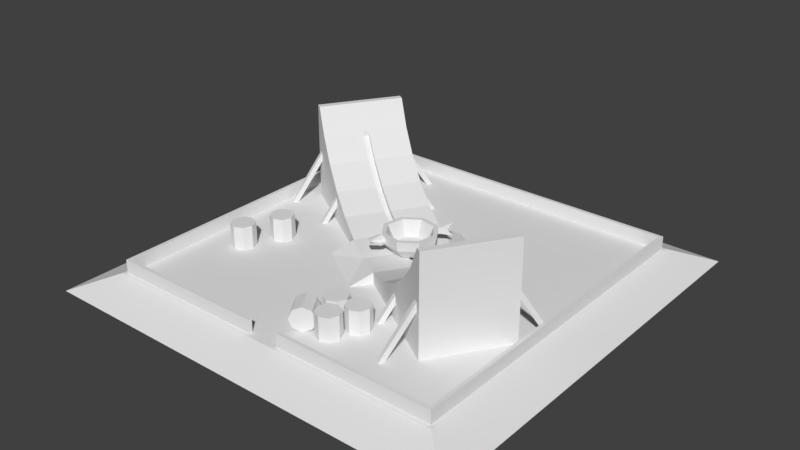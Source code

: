 # Source: Fish_KD.blend  (saved by Blender 2.79.0; exported with 4.5.12 LTS)
import bpy
from mathutils import Matrix  # noqa: F401  (used for matrix-valued properties, if any)

bpy.ops.wm.read_factory_settings(use_empty=True)
scene = bpy.context.scene
scene.name = 'Scene'

# ---- collections
col_collection_1 = bpy.data.collections.new('Collection 1'); scene.collection.children.link(col_collection_1)

# ---- world
world_world = bpy.data.worlds.new('World'); scene.world = world_world
world_world.color = (0.05088, 0.05088, 0.05088)
world_world.use_sun_shadow = False
world_world.sun_shadow_jitter_overblur = 0.0
world_world.cycles.sampling_method = 'MANUAL'

# ---- meshes
me_cube = bpy.data.meshes.new('Cube')
me_cube.from_pydata([(3.035, 3.035, -0.06253), (3.035, -3.035, -0.06253), (-3.035, -3.035, -0.06253), (-3.035, 3.035, -0.06253), (2.416, 2.416, 0.1621), (2.416, -2.416, 0.1621), (-2.416, -2.416, 0.1621), (-2.416, 2.416, 0.1621), (2.514, 2.514, 0.1621), (2.514, -2.514, 0.1621), (-2.514, 2.514, 0.1621), (-2.514, -2.514, 0.1621), (2.465, 2.465, 0.1621), (2.465, -2.465, 0.1621), (-2.465, 2.465, 0.1621), (-2.465, -2.465, 0.1621), (2.465, 2.465, 0.3516), (2.465, -2.465, 0.3516), (-2.465, 2.465, 0.3516), (-2.465, -2.465, 0.3516), (2.416, 2.416, 0.3516), (2.416, -2.416, 0.3516), (-2.416, 2.416, 0.3516), (-2.416, -2.416, 0.3516), (0.2753, 3.035, -0.06253), (-0.2753, 3.035, -0.06253), (0.2753, -3.035, -0.06253), (-0.2753, -3.035, -0.06253), (0.228, 2.514, 0.1621), (-0.2281, 2.514, 0.1621), (0.228, -2.514, 0.1621), (-0.2281, -2.514, 0.1621), (0.2236, 2.465, 0.1621), (-0.2236, 2.465, 0.1621), (0.2236, -2.465, 0.1621), (-0.2236, -2.465, 0.1621), (0.2192, 2.416, 0.1621), (-0.2192, 2.416, 0.1621), (0.2192, -2.416, 0.1621), (-0.2192, -2.416, 0.1621), (0.2236, 2.465, 0.3516), (-0.2236, 2.465, 0.3516), (0.2236, -2.465, 0.3516), (-0.2236, -2.465, 0.3516), (0.2192, 2.416, 0.3516), (-0.2192, 2.416, 0.3516), (0.2192, -2.416, 0.3516), (-0.2192, -2.416, 0.3516)], [], [(25, 27, 2, 3), (37, 7, 6, 39), (0, 8, 9, 1), (27, 31, 11, 2), (2, 11, 10, 3), (29, 25, 3, 10), (12, 13, 9, 8), (32, 12, 8, 28), (35, 15, 11, 31), (15, 14, 10, 11), (4, 5, 21, 20), (39, 6, 23, 47), (33, 14, 18, 41), (14, 15, 19, 18), (20, 21, 17, 16), (44, 20, 16, 40), (47, 23, 19, 43), (23, 22, 18, 19), (34, 13, 17, 42), (6, 7, 22, 23), (13, 12, 16, 17), (36, 4, 20, 44), (7, 37, 45, 22), (37, 36, 44, 45), (15, 35, 43, 19), (35, 39, 47, 43), (21, 46, 42, 17), (34, 42, 46, 38), (22, 45, 41, 18), (45, 44, 40, 41), (12, 32, 40, 16), (32, 33, 41, 40), (5, 38, 46, 21), (35, 34, 38, 39), (13, 34, 30, 9), (34, 35, 31, 30), (14, 33, 29, 10), (33, 32, 28, 29), (8, 0, 24, 28), (28, 24, 25, 29), (1, 9, 30, 26), (26, 30, 31, 27), (4, 36, 38, 5), (36, 37, 39, 38), (0, 1, 26, 24), (24, 26, 27, 25)])
_uv = me_cube.uv_layers.new(name='UVMap')
_uv.uv.foreach_set('vector', [0.8165, 0.04247, 0.8391, 0.04247, 0.8391, 0.05178, 0.8165, 0.05178, 0.8188, 0.02033, 0.8188, 0.01293, 0.8368, 0.01293, 0.8368, 0.02033, 0.8165, 0.03131, 0.8184, 0.02955, 0.8371, 0.02955, 0.8391, 0.03131, 0.8391, 0.02015, 0.8371, 0.0203, 0.8371, 0.0126, 0.8391, 0.01084, 0.8391, 0.01084, 0.8371, 0.0126, 0.8184, 0.0126, 0.8165, 0.01084, 0.8184, 0.0203, 0.8165, 0.02015, 0.8165, 0.01084, 0.8184, 0.0126, 0.8186, 0.02939, 0.8369, 0.02939, 0.8371, 0.02955, 0.8184, 0.02955, 0.8186, 0.02183, 0.8186, 0.02939, 0.8184, 0.02955, 0.8184, 0.02184, 0.8369, 0.02032, 0.8369, 0.01276, 0.8371, 0.0126, 0.8371, 0.0203, 0.8369, 0.01276, 0.8186, 0.01276, 0.8184, 0.0126, 0.8371, 0.0126, 0.6135, 0.9091, 0.6355, 0.9091, 0.6355, 0.9101, 0.6135, 0.9101, 0.6135, 0.9063, 0.6235, 0.9063, 0.6235, 0.9072, 0.6135, 0.9072, 0.6258, 0.9139, 0.636, 0.9139, 0.636, 0.9148, 0.6258, 0.9148, 0.636, 0.9129, 0.6135, 0.9129, 0.6135, 0.912, 0.636, 0.912, 0.6133, 0.9146, 0.6133, 0.8903, 0.6135, 0.8901, 0.6135, 0.9148, 0.6033, 0.9146, 0.6133, 0.9146, 0.6135, 0.9148, 0.6033, 0.9148, 0.6013, 0.8903, 0.5913, 0.8903, 0.5911, 0.8901, 0.6013, 0.8901, 0.5913, 0.8903, 0.5913, 0.9146, 0.5911, 0.9148, 0.5911, 0.8901, 0.6135, 0.9072, 0.6237, 0.9072, 0.6237, 0.9082, 0.6135, 0.9082, 0.6135, 0.9101, 0.6355, 0.9101, 0.6355, 0.911, 0.6135, 0.911, 0.6135, 0.9129, 0.636, 0.9129, 0.636, 0.9139, 0.6135, 0.9139, 0.6255, 0.911, 0.6355, 0.911, 0.6355, 0.912, 0.6255, 0.912, 0.6135, 0.911, 0.6235, 0.911, 0.6235, 0.912, 0.6135, 0.912, 0.6235, 0.911, 0.6255, 0.911, 0.6255, 0.912, 0.6235, 0.912, 0.6135, 0.9082, 0.6237, 0.9082, 0.6237, 0.9091, 0.6135, 0.9091, 0.6237, 0.9091, 0.6237, 0.9089, 0.6246, 0.9089, 0.6246, 0.9091, 0.6133, 0.8903, 0.6033, 0.8903, 0.6033, 0.8901, 0.6135, 0.8901, 0.6246, 0.9089, 0.6237, 0.9089, 0.6237, 0.9086, 0.6246, 0.9086, 0.5913, 0.9146, 0.6013, 0.9146, 0.6013, 0.9148, 0.5911, 0.9148, 0.6013, 0.9146, 0.6033, 0.9146, 0.6033, 0.9148, 0.6013, 0.9148, 0.6135, 0.9139, 0.6237, 0.9139, 0.6237, 0.9148, 0.6135, 0.9148, 0.6237, 0.9139, 0.6258, 0.9139, 0.6258, 0.9148, 0.6237, 0.9148, 0.6135, 0.9053, 0.6235, 0.9053, 0.6235, 0.9063, 0.6135, 0.9063, 0.8369, 0.02032, 0.8369, 0.02183, 0.8368, 0.02181, 0.8368, 0.02033, 0.8369, 0.02939, 0.8369, 0.02183, 0.8371, 0.02184, 0.8371, 0.02955, 0.8369, 0.02183, 0.8369, 0.02032, 0.8371, 0.0203, 0.8371, 0.02184, 0.8186, 0.01276, 0.8186, 0.02032, 0.8184, 0.0203, 0.8184, 0.0126, 0.8186, 0.02032, 0.8186, 0.02183, 0.8184, 0.02184, 0.8184, 0.0203, 0.8184, 0.02955, 0.8165, 0.03131, 0.8165, 0.022, 0.8184, 0.02184, 0.8184, 0.02184, 0.8165, 0.022, 0.8165, 0.02015, 0.8184, 0.0203, 0.8391, 0.03131, 0.8371, 0.02955, 0.8371, 0.02184, 0.8391, 0.022, 0.8391, 0.022, 0.8371, 0.02184, 0.8371, 0.0203, 0.8391, 0.02015, 0.8188, 0.02922, 0.8188, 0.02181, 0.8368, 0.02181, 0.8368, 0.02922, 0.8188, 0.02181, 0.8188, 0.02033, 0.8368, 0.02033, 0.8368, 0.02181, 0.8165, 0.03131, 0.8391, 0.03131, 0.8391, 0.04062, 0.8165, 0.04062, 0.8165, 0.04062, 0.8391, 0.04062, 0.8391, 0.04247, 0.8165, 0.04247])
me_cube.use_remesh_preserve_volume = False
me_cube.use_remesh_preserve_attributes = False
me_cube.use_mirror_vertex_groups = False
me_cube.update()
me_cylinder = bpy.data.meshes.new('Cylinder')
me_cylinder.from_pydata([(-5.323e-07, -0.6015, -1.333), (-0.4605, -0.6015, -1.294), (-0.9033, -0.6015, -1.176), (-1.311, -0.6015, -0.9855), (-1.669, -0.6015, -0.7288), (-1.963, -0.6015, -0.416), (-2.181, -0.6015, -0.05911), (-5.323e-07, -0.6015, -1.489), (-0.4605, -0.6015, -1.489), (-0.9033, -0.6015, -1.489), (-1.311, -0.6015, -1.489), (-1.669, -0.6015, -1.489), (-1.963, -0.6015, -1.489), (-2.181, -0.6015, -1.489), (-5.323e-07, -0.0449, -1.333), (-0.4605, -0.0449, -1.294), (-0.9033, -0.0449, -1.176), (-1.311, -0.0449, -0.9855), (-1.669, -0.0449, -0.7288), (-1.963, -0.0449, -0.416), (-2.181, -0.0449, -0.05911), (-2.181, -0.0449, -1.489), (-5.549e-07, -0.0449, -1.409), (-0.4605, -0.0449, -1.369), (-0.9033, -0.0449, -1.252), (-1.311, -0.0449, -1.061), (-1.669, -0.0449, -0.8041), (-1.963, -0.0449, -0.4913), (-2.269, -0.6015, -0.05911), (-2.269, -0.6015, -1.489), (-2.269, -0.0449, -1.489), (-2.269, -0.0449, -0.05911), (-5.323e-07, -0.9497, -1.463), (-0.4605, -0.9497, -1.463), (-5.323e-07, -0.9497, -1.489), (-0.4605, -0.9497, -1.489), (-1.963, 4.619e-07, -0.416), (-2.181, 4.619e-07, -0.05911), (-2.181, 4.619e-07, -1.489), (-5.549e-07, 5.573e-07, -1.409), (-0.4605, 5.573e-07, -1.369), (-0.9033, 5.472e-07, -1.252), (-1.311, 5.573e-07, -1.061), (-1.669, 5.573e-07, -0.8041), (-1.963, 5.472e-07, -0.4913), (-2.269, 4.619e-07, -0.05911), (-2.269, 4.619e-07, -1.489), (-2.119, -1.222, -1.719), (-2.119, -0.5555, -0.6557), (-2.188, -1.222, -1.72), (-2.188, -0.5549, -0.656), (-2.119, -1.164, -1.756), (-2.119, -0.4971, -0.6923), (-2.188, -1.163, -1.756), (-2.188, -0.4965, -0.6926), (-1.327, -1.015, -1.753), (-1.327, -0.5292, -0.9776), (-1.396, -1.014, -1.753), (-1.396, -0.5286, -0.978), (-1.327, -0.9565, -1.789), (-1.327, -0.4708, -1.014), (-1.396, -0.956, -1.79), (-1.396, -0.4703, -1.015)], [], [(14, 15, 1, 0), (15, 16, 2, 1), (16, 17, 3, 2), (17, 18, 4, 3), (18, 19, 5, 4), (19, 20, 6, 5), (0, 1, 33, 32), (4, 5, 12, 11), (2, 3, 10, 9), (5, 6, 13, 12), (3, 4, 11, 10), (1, 2, 9, 8), (6, 20, 31, 28), (13, 6, 28, 29), (36, 37, 20, 19), (17, 16, 24, 25), (18, 17, 25, 26), (43, 44, 27, 26), (42, 43, 26, 25), (41, 42, 25, 24), (40, 41, 24, 23), (39, 40, 23, 22), (16, 15, 23, 24), (19, 18, 26, 27), (15, 14, 22, 23), (36, 19, 27, 44), (28, 31, 30, 29), (21, 13, 29, 30), (38, 21, 30, 46), (32, 33, 35, 34), (1, 8, 35, 33), (8, 7, 34, 35), (31, 45, 46, 30), (20, 37, 45, 31), (47, 48, 50, 49), (49, 50, 54, 53), (53, 54, 52, 51), (51, 52, 48, 47), (49, 53, 51, 47), (54, 50, 48, 52), (55, 56, 58, 57), (57, 58, 62, 61), (61, 62, 60, 59), (59, 60, 56, 55), (57, 61, 59, 55), (62, 58, 56, 60)])
_uv = me_cylinder.uv_layers.new(name='UVMap')
_uv.uv.foreach_set('vector', [0.07071, 0.3454, 0.07071, 0.3542, 0.06027, 0.3542, 0.06027, 0.3454, 0.29, 0.3569, 0.29, 0.3635, 0.282, 0.3635, 0.2821, 0.3569, 0.07061, 0.3629, 0.07043, 0.3712, 0.05999, 0.3711, 0.06017, 0.3629, 0.2898, 0.3698, 0.2896, 0.3754, 0.2817, 0.3754, 0.2819, 0.3697, 0.06436, 0.38, 0.06435, 0.3871, 0.05389, 0.3871, 0.05389, 0.3801, 0.2852, 0.3819, 0.2852, 0.3876, 0.2773, 0.3876, 0.2773, 0.3819, 0.06027, 0.3454, 0.06027, 0.3542, 0.05394, 0.3537, 0.05389, 0.345, 0.0414, 0.368, 0.04723, 0.3736, 0.02722, 0.3736, 0.02722, 0.368, 0.03305, 0.3534, 0.03661, 0.3612, 0.02722, 0.3612, 0.02722, 0.3534, 0.2722, 0.3717, 0.2773, 0.3748, 0.257, 0.3748, 0.257, 0.3717, 0.2642, 0.3622, 0.2678, 0.3674, 0.257, 0.3674, 0.257, 0.3622, 0.2598, 0.3499, 0.2615, 0.3563, 0.257, 0.3563, 0.257, 0.3499, 0.03891, 0.3795, 0.03891, 0.3901, 0.03726, 0.3901, 0.03726, 0.3795, 0.257, 0.3748, 0.2773, 0.3748, 0.2773, 0.3761, 0.257, 0.3761, 0.2859, 0.3819, 0.2859, 0.3876, 0.2852, 0.3876, 0.2852, 0.3819, 0.2996, 0.3619, 0.2996, 0.3684, 0.2986, 0.3688, 0.2986, 0.3623, 0.3007, 0.3556, 0.2996, 0.3619, 0.2986, 0.3623, 0.2998, 0.3561, 0.03666, 0.03469, 0.0448, 0.0347, 0.0448, 0.03567, 0.03667, 0.03566, 0.03796, 0.02828, 0.02931, 0.02811, 0.0293, 0.02713, 0.03794, 0.0273, 0.04748, 0.02833, 0.03796, 0.02828, 0.03794, 0.0273, 0.04746, 0.02736, 0.05751, 0.02828, 0.04748, 0.02833, 0.04746, 0.02736, 0.05749, 0.0273, 0.06767, 0.02811, 0.05751, 0.02828, 0.05749, 0.0273, 0.06765, 0.02713, 0.2996, 0.3684, 0.3007, 0.3749, 0.2998, 0.3754, 0.2986, 0.3688, 0.303, 0.3499, 0.3007, 0.3556, 0.2998, 0.3561, 0.302, 0.3504, 0.3007, 0.3749, 0.303, 0.3812, 0.302, 0.3817, 0.2998, 0.3754, 0.2859, 0.3819, 0.2852, 0.3819, 0.2852, 0.3808, 0.2858, 0.3808, 0.08201, 0.3723, 0.07155, 0.3723, 0.07155, 0.345, 0.08201, 0.345, 0.2672, 0.3767, 0.2672, 0.3846, 0.2659, 0.3846, 0.2659, 0.3767, 0.2672, 0.3761, 0.2672, 0.3767, 0.2659, 0.3767, 0.2659, 0.3761, 0.2672, 0.3828, 0.2672, 0.3761, 0.2675, 0.3761, 0.2675, 0.3828, 0.0336, 0.3795, 0.03726, 0.3795, 0.03726, 0.3861, 0.03677, 0.3861, 0.257, 0.3828, 0.257, 0.3761, 0.2619, 0.3761, 0.2619, 0.3828, 0.07155, 0.3723, 0.07071, 0.3723, 0.07071, 0.345, 0.07155, 0.345, 0.03891, 0.3901, 0.03891, 0.391, 0.03726, 0.391, 0.03726, 0.3901, 0.2938, 0.3871, 0.2938, 0.3706, 0.2947, 0.3706, 0.2947, 0.3871, 0.2908, 0.3888, 0.2908, 0.3706, 0.2918, 0.3706, 0.2918, 0.3888, 0.2938, 0.3706, 0.2938, 0.3873, 0.2928, 0.3873, 0.2928, 0.3706, 0.2928, 0.3706, 0.2928, 0.3885, 0.2918, 0.3885, 0.2918, 0.3706, 0.2694, 0.3771, 0.2685, 0.3771, 0.2685, 0.3761, 0.2694, 0.3761, 0.2703, 0.3762, 0.2711, 0.3761, 0.2711, 0.3771, 0.2703, 0.3772, 0.2888, 0.3874, 0.2888, 0.3754, 0.2898, 0.3754, 0.2898, 0.3874, 0.2859, 0.3887, 0.2859, 0.3754, 0.2868, 0.3754, 0.2868, 0.3887, 0.2888, 0.3754, 0.2888, 0.3876, 0.2878, 0.3876, 0.2878, 0.3754, 0.2878, 0.3755, 0.2878, 0.3885, 0.2868, 0.3885, 0.2868, 0.3754, 0.2685, 0.3771, 0.2675, 0.3771, 0.2675, 0.3761, 0.2685, 0.3761, 0.2703, 0.3771, 0.2694, 0.3772, 0.2694, 0.3762, 0.2703, 0.3761])
me_cylinder.use_remesh_preserve_volume = False
me_cylinder.use_remesh_preserve_attributes = False
me_cylinder.use_mirror_vertex_groups = False
me_cylinder.update()
me_cylinder_001 = bpy.data.meshes.new('Cylinder.001')
me_cylinder_001.from_pydata([(8.075e-09, 0.05603, -0.05665), (2.256e-08, 0.242, 0.1591), (0.03962, 0.03962, -0.05665), (0.1711, 0.1711, 0.1591), (0.05603, -1.49e-08, -0.05665), (0.242, -1.49e-08, 0.1591), (0.03962, -0.03962, -0.05665), (0.1711, -0.1711, 0.1591), (1.685e-08, -0.05603, -0.05665), (8.273e-09, -0.242, 0.1591), (-0.03962, -0.03962, -0.05665), (-0.1711, -0.1711, 0.1591), (-0.05603, 1.49e-08, -0.05665), (-0.242, 0.0, 0.1591), (-0.03962, 0.03962, -0.05665), (-0.1711, 0.1711, 0.1591), (0.2025, 0.2025, 0.1591), (2.328e-08, 0.2864, 0.1591), (0.2864, -1.49e-08, 0.1591), (0.2025, -0.2025, 0.1591), (-1.761e-09, -0.2864, 0.1591), (-0.2025, -0.2025, 0.1591), (-0.2864, 0.0, 0.1591), (-0.2025, 0.2025, 0.1591), (0.1189, 0.1189, 5.96e-08), (1.328e-08, 0.1682, 5.96e-08), (0.1682, -1.49e-08, 5.96e-08), (0.1189, -0.1189, 5.96e-08), (3.348e-09, -0.1682, 5.96e-08), (-0.1189, -0.1189, 5.96e-08), (-0.1682, 0.0, 5.96e-08), (-0.1189, 0.1189, 5.96e-08), (2.072e-08, 0.2629, 0.05121), (0.1859, 0.1859, 0.05121), (0.2629, -1.49e-08, 0.05121), (0.1859, -0.1859, 0.05121), (-2.263e-09, -0.2629, 0.05121), (-0.1859, -0.1859, 0.05121), (-0.2629, 0.0, 0.05121), (-0.1859, 0.1859, 0.05121), (-0.005601, 0.2645, 0.08434), (-0.005601, 0.2645, 0.126), (-0.005601, 0.433, 0.03328), (-0.005601, 0.433, 0.177), (0.005602, 0.2645, 0.08434), (0.005602, 0.2645, 0.126), (0.005602, 0.433, 0.03328), (0.005602, 0.433, 0.177), (-0.005601, 0.2645, 0.1051), (-0.005601, 0.375, 0.1051), (0.005602, 0.375, 0.1051), (0.005602, 0.2645, 0.1051), (0.02977, -0.2535, 0.1268), (-8.433e-08, -0.2535, 0.1391), (-8.271e-08, -0.2954, 0.154), (-8.271e-08, -0.4093, 0.1173), (0.04027, -0.2954, 0.1373), (0.04027, -0.4093, 0.113), (0.05696, -0.2954, 0.09703), (0.05696, -0.3293, 0.09703), (0.04027, -0.2954, 0.05675), (0.04027, -0.4093, 0.08105), (-8.769e-08, -0.2954, 0.04007), (-8.769e-08, -0.4093, 0.07671), (-0.04027, -0.2954, 0.05675), (-0.04027, -0.4093, 0.08105), (-0.05696, -0.2954, 0.09703), (-0.05696, -0.3293, 0.09703), (-0.04027, -0.2954, 0.1373), (-0.04027, -0.4093, 0.113), (0.0421, -0.2535, 0.09703), (0.02977, -0.2535, 0.06726), (-8.801e-08, -0.2535, 0.05493), (-0.02977, -0.2535, 0.06726), (-0.0421, -0.2535, 0.09703), (-0.02977, -0.2535, 0.1268), (-8.52e-08, -0.3313, 0.09703), (0.04027, -0.3313, 0.09703), (-0.04027, -0.3313, 0.09703), (-0.04057, -0.3138, 0.115), (-0.0321, -0.3199, 0.1215), (-0.0438, -0.3237, 0.1215), (-0.05103, -0.3138, 0.1215), (-0.0438, -0.3038, 0.1215), (-0.0321, -0.3076, 0.1215), (-0.03733, -0.3237, 0.1319), (-0.04903, -0.3199, 0.1319), (-0.04903, -0.3076, 0.1319), (-0.03733, -0.3038, 0.1319), (-0.0301, -0.3138, 0.1319), (-0.04057, -0.3138, 0.1384), (-0.04247, -0.3196, 0.1167), (-0.03559, -0.3174, 0.1167), (-0.03749, -0.3232, 0.1205), (-0.03062, -0.3138, 0.1205), (-0.03559, -0.3101, 0.1167), (-0.04672, -0.3138, 0.1167), (-0.04862, -0.3196, 0.1205), (-0.04247, -0.3079, 0.1167), (-0.04862, -0.3079, 0.1205), (-0.03749, -0.3043, 0.1205), (-0.02944, -0.3174, 0.1267), (-0.02944, -0.3101, 0.1267), (-0.04057, -0.3254, 0.1267), (-0.03369, -0.3232, 0.1267), (-0.05169, -0.3174, 0.1267), (-0.04744, -0.3232, 0.1267), (-0.04744, -0.3043, 0.1267), (-0.05169, -0.3101, 0.1267), (-0.03369, -0.3043, 0.1267), (-0.04057, -0.3021, 0.1267), (-0.03252, -0.3196, 0.1328), (-0.04364, -0.3232, 0.1328), (-0.05052, -0.3138, 0.1328), (-0.04364, -0.3043, 0.1328), (-0.03252, -0.3079, 0.1328), (-0.03867, -0.3196, 0.1366), (-0.03442, -0.3138, 0.1366), (-0.04554, -0.3174, 0.1366), (-0.04554, -0.3101, 0.1366), (-0.03867, -0.3079, 0.1366), (0.04057, -0.3138, 0.115), (0.04903, -0.3199, 0.1215), (0.03733, -0.3237, 0.1215), (0.0301, -0.3138, 0.1215), (0.03733, -0.3038, 0.1215), (0.04903, -0.3076, 0.1215), (0.0438, -0.3237, 0.1319), (0.0321, -0.3199, 0.1319), (0.0321, -0.3076, 0.1319), (0.0438, -0.3038, 0.1319), (0.05103, -0.3138, 0.1319), (0.04057, -0.3138, 0.1384), (0.03867, -0.3196, 0.1167), (0.04554, -0.3174, 0.1167), (0.04364, -0.3232, 0.1205), (0.05052, -0.3138, 0.1205), (0.04554, -0.3101, 0.1167), (0.03442, -0.3138, 0.1167), (0.03252, -0.3196, 0.1205), (0.03867, -0.3079, 0.1167), (0.03252, -0.3079, 0.1205), (0.04364, -0.3043, 0.1205), (0.05169, -0.3174, 0.1267), (0.05169, -0.3101, 0.1267), (0.04057, -0.3254, 0.1267), (0.04744, -0.3232, 0.1267), (0.02944, -0.3174, 0.1267), (0.03369, -0.3232, 0.1267), (0.03369, -0.3043, 0.1267), (0.02944, -0.3101, 0.1267), (0.04744, -0.3043, 0.1267), (0.04057, -0.3021, 0.1267), (0.04862, -0.3196, 0.1328), (0.03749, -0.3232, 0.1328), (0.03062, -0.3138, 0.1328), (0.03749, -0.3043, 0.1328), (0.04862, -0.3079, 0.1328), (0.04247, -0.3196, 0.1366), (0.04672, -0.3138, 0.1366), (0.03559, -0.3174, 0.1366), (0.03559, -0.3101, 0.1366), (0.04247, -0.3079, 0.1366), (1.168e-08, 0.1679, -0.05665), (0.1187, 0.1187, -0.05665), (0.1679, -1.49e-08, -0.05665), (0.1187, -0.1187, -0.05665), (-2.993e-09, -0.1679, -0.05665), (-0.1187, -0.1187, -0.05665), (-0.1679, 0.0, -0.05665), (-0.1187, 0.1187, -0.05665)], [], [(32, 17, 16, 33), (33, 16, 18, 34), (34, 18, 19, 35), (35, 19, 20, 36), (36, 20, 21, 37), (37, 21, 22, 38), (15, 13, 30, 31), (38, 22, 23, 39), (39, 23, 17, 32), (0, 2, 4, 6, 8, 10, 12, 14), (1, 3, 16, 17), (3, 5, 18, 16), (5, 7, 19, 18), (7, 9, 20, 19), (9, 11, 21, 20), (11, 13, 22, 21), (13, 15, 23, 22), (15, 1, 17, 23), (24, 25, 31, 30, 29, 28, 27, 26), (11, 9, 28, 29), (7, 5, 26, 27), (3, 1, 25, 24), (1, 15, 31, 25), (13, 11, 29, 30), (9, 7, 27, 28), (5, 3, 24, 26), (170, 39, 32, 163), (169, 38, 39, 170), (168, 37, 38, 169), (167, 36, 37, 168), (166, 35, 36, 167), (165, 34, 35, 166), (164, 33, 34, 165), (163, 32, 33, 164), (48, 41, 43, 49), (49, 43, 47, 50), (50, 47, 45, 51), (51, 45, 41, 48), (42, 46, 44, 40), (47, 43, 41, 45), (44, 51, 48, 40), (46, 50, 51, 44), (42, 49, 50, 46), (40, 48, 49, 42), (66, 68, 75, 74), (54, 55, 57, 56), (58, 60, 71, 70), (56, 57, 59, 58), (68, 54, 53, 75), (58, 59, 61, 60), (64, 66, 74, 73), (60, 61, 63, 62), (56, 58, 70, 52), (62, 63, 65, 64), (54, 56, 52, 53), (64, 65, 67, 66), (53, 52, 70, 71, 72, 73, 74, 75), (62, 64, 73, 72), (66, 67, 69, 68), (68, 69, 55, 54), (60, 62, 72, 71), (63, 61, 77, 76), (55, 69, 78, 76), (65, 63, 76, 78), (57, 55, 76, 77), (65, 78, 67), (67, 78, 69), (59, 77, 61), (57, 77, 59), (79, 92, 91), (80, 92, 94), (79, 91, 96), (79, 96, 98), (79, 98, 95), (80, 94, 101), (81, 93, 103), (82, 97, 105), (83, 99, 107), (84, 100, 109), (80, 101, 104), (81, 103, 106), (82, 105, 108), (83, 107, 110), (84, 109, 102), (85, 111, 116), (86, 112, 118), (87, 113, 119), (88, 114, 120), (89, 115, 117), (117, 120, 90), (117, 115, 120), (115, 88, 120), (120, 119, 90), (120, 114, 119), (114, 87, 119), (119, 118, 90), (119, 113, 118), (113, 86, 118), (118, 116, 90), (118, 112, 116), (112, 85, 116), (116, 117, 90), (116, 111, 117), (111, 89, 117), (102, 115, 89), (102, 109, 115), (109, 88, 115), (110, 114, 88), (110, 107, 114), (107, 87, 114), (108, 113, 87), (108, 105, 113), (105, 86, 113), (106, 112, 86), (106, 103, 112), (103, 85, 112), (104, 111, 85), (104, 101, 111), (101, 89, 111), (109, 110, 88), (109, 100, 110), (100, 83, 110), (107, 108, 87), (107, 99, 108), (99, 82, 108), (105, 106, 86), (105, 97, 106), (97, 81, 106), (103, 104, 85), (103, 93, 104), (93, 80, 104), (101, 102, 89), (101, 94, 102), (94, 84, 102), (95, 100, 84), (95, 98, 100), (98, 83, 100), (98, 99, 83), (98, 96, 99), (96, 82, 99), (96, 97, 82), (96, 91, 97), (91, 81, 97), (94, 95, 84), (94, 92, 95), (92, 79, 95), (91, 93, 81), (91, 92, 93), (92, 80, 93), (121, 134, 133), (122, 134, 136), (121, 133, 138), (121, 138, 140), (121, 140, 137), (122, 136, 143), (123, 135, 145), (124, 139, 147), (125, 141, 149), (126, 142, 151), (122, 143, 146), (123, 145, 148), (124, 147, 150), (125, 149, 152), (126, 151, 144), (127, 153, 158), (128, 154, 160), (129, 155, 161), (130, 156, 162), (131, 157, 159), (159, 162, 132), (159, 157, 162), (157, 130, 162), (162, 161, 132), (162, 156, 161), (156, 129, 161), (161, 160, 132), (161, 155, 160), (155, 128, 160), (160, 158, 132), (160, 154, 158), (154, 127, 158), (158, 159, 132), (158, 153, 159), (153, 131, 159), (144, 157, 131), (144, 151, 157), (151, 130, 157), (152, 156, 130), (152, 149, 156), (149, 129, 156), (150, 155, 129), (150, 147, 155), (147, 128, 155), (148, 154, 128), (148, 145, 154), (145, 127, 154), (146, 153, 127), (146, 143, 153), (143, 131, 153), (151, 152, 130), (151, 142, 152), (142, 125, 152), (149, 150, 129), (149, 141, 150), (141, 124, 150), (147, 148, 128), (147, 139, 148), (139, 123, 148), (145, 146, 127), (145, 135, 146), (135, 122, 146), (143, 144, 131), (143, 136, 144), (136, 126, 144), (137, 142, 126), (137, 140, 142), (140, 125, 142), (140, 141, 125), (140, 138, 141), (138, 124, 141), (138, 139, 124), (138, 133, 139), (133, 123, 139), (136, 137, 126), (136, 134, 137), (134, 121, 137), (133, 135, 123), (133, 134, 135), (134, 122, 135), (2, 0, 163, 164), (4, 2, 164, 165), (6, 4, 165, 166), (8, 6, 166, 167), (10, 8, 167, 168), (12, 10, 168, 169), (14, 12, 169, 170), (0, 14, 170, 163)])
_uv = me_cylinder_001.uv_layers.new(name='UVMap')
_uv.uv.foreach_set('vector', [0.9481, 0.9728, 0.9525, 0.9728, 0.9526, 0.9803, 0.9482, 0.9797, 0.9268, 0.9626, 0.9312, 0.962, 0.9311, 0.9695, 0.9268, 0.9695, 0.9268, 0.9695, 0.9311, 0.9695, 0.9312, 0.9769, 0.9268, 0.9763, 0.9355, 0.9626, 0.9399, 0.962, 0.9398, 0.9695, 0.9354, 0.9695, 0.9354, 0.9695, 0.9398, 0.9695, 0.9399, 0.9769, 0.9355, 0.9763, 0.9569, 0.966, 0.9612, 0.9654, 0.9612, 0.9728, 0.9568, 0.9728, 0.9225, 0.9895, 0.9225, 0.9833, 0.9289, 0.9832, 0.929, 0.9876, 0.9568, 0.9728, 0.9612, 0.9728, 0.9612, 0.9803, 0.9569, 0.9797, 0.9482, 0.966, 0.9526, 0.9654, 0.9525, 0.9728, 0.9481, 0.9728, 0.9522, 0.9604, 0.951, 0.9616, 0.9493, 0.9616, 0.948, 0.9604, 0.948, 0.9589, 0.9493, 0.9577, 0.951, 0.9577, 0.9522, 0.9589, 0.9241, 0.9488, 0.9241, 0.9556, 0.9225, 0.9563, 0.9225, 0.9482, 0.9241, 0.9556, 0.9294, 0.9605, 0.9287, 0.962, 0.9225, 0.9563, 0.9294, 0.9605, 0.9369, 0.9605, 0.9376, 0.962, 0.9287, 0.962, 0.9369, 0.9605, 0.9422, 0.9556, 0.9439, 0.9563, 0.9376, 0.962, 0.9422, 0.9556, 0.9422, 0.9488, 0.9439, 0.9482, 0.9439, 0.9563, 0.9422, 0.9488, 0.9369, 0.944, 0.9376, 0.9425, 0.9439, 0.9482, 0.9369, 0.944, 0.9294, 0.944, 0.9287, 0.9425, 0.9376, 0.9425, 0.9294, 0.944, 0.9241, 0.9488, 0.9225, 0.9482, 0.9287, 0.9425, 0.9564, 0.9458, 0.9564, 0.9506, 0.9527, 0.9539, 0.9475, 0.9539, 0.9439, 0.9506, 0.9439, 0.9458, 0.9475, 0.9425, 0.9527, 0.9425, 0.9613, 0.978, 0.9612, 0.9717, 0.9678, 0.9717, 0.9678, 0.9761, 0.9565, 0.9551, 0.9564, 0.9487, 0.9629, 0.9488, 0.963, 0.9532, 0.9631, 0.9551, 0.963, 0.9488, 0.9695, 0.9488, 0.9695, 0.9532, 0.963, 0.9488, 0.9631, 0.9425, 0.9695, 0.9444, 0.9695, 0.9488, 0.9225, 0.9833, 0.9225, 0.9769, 0.929, 0.9788, 0.9289, 0.9832, 0.9612, 0.9717, 0.9613, 0.9654, 0.9678, 0.9673, 0.9678, 0.9717, 0.9564, 0.9487, 0.9565, 0.9425, 0.963, 0.9444, 0.9629, 0.9488, 0.9439, 0.9685, 0.9482, 0.966, 0.9481, 0.9728, 0.9439, 0.9728, 0.9526, 0.9729, 0.9568, 0.9728, 0.9569, 0.9797, 0.9526, 0.9773, 0.9526, 0.9685, 0.9569, 0.966, 0.9568, 0.9728, 0.9526, 0.9729, 0.9312, 0.9695, 0.9354, 0.9695, 0.9355, 0.9763, 0.9312, 0.9738, 0.9312, 0.9651, 0.9355, 0.9626, 0.9354, 0.9695, 0.9312, 0.9695, 0.9225, 0.9694, 0.9268, 0.9695, 0.9268, 0.9763, 0.9225, 0.9738, 0.9225, 0.965, 0.9268, 0.9626, 0.9268, 0.9695, 0.9225, 0.9694, 0.9439, 0.9728, 0.9481, 0.9728, 0.9482, 0.9797, 0.9439, 0.9772, 0.7093, 0.9059, 0.7104, 0.9059, 0.7131, 0.914, 0.7093, 0.9112, 0.7508, 0.8862, 0.7508, 0.8896, 0.7502, 0.8896, 0.7502, 0.8862, 0.7422, 0.888, 0.7384, 0.8908, 0.7411, 0.8827, 0.7422, 0.8827, 0.7211, 0.9038, 0.7211, 0.9028, 0.7217, 0.9028, 0.7217, 0.9038, 0.7211, 0.8864, 0.7217, 0.8864, 0.7217, 0.8946, 0.7211, 0.8946, 0.7217, 0.9028, 0.7211, 0.9028, 0.7211, 0.8946, 0.7217, 0.8946, 0.7211, 0.9048, 0.7211, 0.9038, 0.7217, 0.9038, 0.7217, 0.9048, 0.746, 0.8908, 0.7422, 0.888, 0.7422, 0.8827, 0.7433, 0.8827, 0.7508, 0.8827, 0.7508, 0.8862, 0.7502, 0.8862, 0.7502, 0.8827, 0.7082, 0.9059, 0.7093, 0.9059, 0.7093, 0.9112, 0.7055, 0.914, 0.7481, 0.8848, 0.746, 0.8847, 0.7465, 0.8827, 0.7481, 0.8827, 0.719, 0.8995, 0.719, 0.8939, 0.7211, 0.8939, 0.7211, 0.8994, 0.719, 0.9069, 0.7211, 0.9069, 0.7205, 0.909, 0.719, 0.9089, 0.7168, 0.9069, 0.7181, 0.9015, 0.719, 0.9053, 0.719, 0.9069, 0.7168, 0.8994, 0.719, 0.8995, 0.719, 0.9015, 0.7174, 0.9014, 0.719, 0.9069, 0.719, 0.9053, 0.7198, 0.9015, 0.7211, 0.9069, 0.7502, 0.8847, 0.7481, 0.8848, 0.7481, 0.8827, 0.7496, 0.8827, 0.7211, 0.8884, 0.7211, 0.8939, 0.719, 0.8939, 0.719, 0.8884, 0.7168, 0.9069, 0.719, 0.9069, 0.719, 0.9089, 0.7174, 0.909, 0.719, 0.8884, 0.719, 0.8939, 0.7168, 0.8939, 0.7168, 0.8884, 0.719, 0.8995, 0.7211, 0.8994, 0.7205, 0.9014, 0.719, 0.9015, 0.7502, 0.8847, 0.7489, 0.8902, 0.7481, 0.8864, 0.7481, 0.8848, 0.7384, 0.8816, 0.7384, 0.8801, 0.7396, 0.879, 0.7413, 0.879, 0.7425, 0.8801, 0.7425, 0.8816, 0.7413, 0.8827, 0.7396, 0.8827, 0.719, 0.8884, 0.7168, 0.8884, 0.7174, 0.8864, 0.719, 0.8864, 0.7481, 0.8848, 0.7481, 0.8864, 0.7472, 0.8902, 0.746, 0.8847, 0.7168, 0.8994, 0.7168, 0.8939, 0.719, 0.8939, 0.719, 0.8995, 0.7211, 0.8884, 0.719, 0.8884, 0.719, 0.8864, 0.7205, 0.8864, 0.7168, 0.9117, 0.7169, 0.9098, 0.721, 0.9098, 0.721, 0.9117, 0.7447, 0.91, 0.7447, 0.908, 0.7488, 0.908, 0.7488, 0.91, 0.7169, 0.9136, 0.7168, 0.9117, 0.721, 0.9117, 0.721, 0.9136, 0.7447, 0.9119, 0.7447, 0.91, 0.7488, 0.91, 0.7488, 0.9119, 0.7169, 0.9136, 0.721, 0.9136, 0.7211, 0.9144, 0.7489, 0.9072, 0.7488, 0.908, 0.7447, 0.908, 0.7211, 0.909, 0.721, 0.9098, 0.7169, 0.9098, 0.7447, 0.9119, 0.7488, 0.9119, 0.7489, 0.9127, 0.9568, 0.9559, 0.9566, 0.9558, 0.9569, 0.9557, 0.9607, 0.9559, 0.9607, 0.9561, 0.9605, 0.9561, 0.9568, 0.9559, 0.9569, 0.9557, 0.9571, 0.9559, 0.9568, 0.9559, 0.9571, 0.9559, 0.9569, 0.9561, 0.9568, 0.9559, 0.9569, 0.9561, 0.9566, 0.9561, 0.9607, 0.9559, 0.9605, 0.9561, 0.9605, 0.9558, 0.9598, 0.9561, 0.9596, 0.9561, 0.9597, 0.9559, 0.9598, 0.9579, 0.96, 0.9577, 0.96, 0.958, 0.96, 0.9565, 0.9602, 0.9564, 0.9602, 0.9567, 0.9596, 0.9564, 0.9598, 0.9564, 0.9596, 0.9566, 0.9607, 0.9559, 0.9605, 0.9558, 0.9607, 0.9557, 0.9598, 0.9561, 0.9597, 0.9559, 0.96, 0.9559, 0.9598, 0.9579, 0.96, 0.958, 0.9598, 0.9581, 0.96, 0.9565, 0.9602, 0.9567, 0.9599, 0.9566, 0.9602, 0.9562, 0.96, 0.9561, 0.9602, 0.956, 0.9586, 0.9557, 0.9589, 0.9555, 0.9588, 0.9558, 0.9587, 0.9561, 0.9586, 0.9559, 0.9588, 0.956, 0.9598, 0.9583, 0.96, 0.9582, 0.96, 0.9584, 0.9598, 0.9568, 0.96, 0.9569, 0.9598, 0.957, 0.9602, 0.9557, 0.96, 0.9558, 0.9601, 0.9556, 0.9591, 0.9557, 0.9593, 0.9559, 0.959, 0.9559, 0.9591, 0.9557, 0.9593, 0.9556, 0.9593, 0.9559, 0.9596, 0.9569, 0.9598, 0.9568, 0.9598, 0.957, 0.9593, 0.9559, 0.9591, 0.9561, 0.959, 0.9559, 0.9593, 0.9559, 0.9594, 0.9561, 0.9591, 0.9561, 0.9594, 0.9561, 0.9592, 0.9562, 0.9591, 0.9561, 0.9591, 0.9561, 0.9588, 0.956, 0.959, 0.9559, 0.9591, 0.9561, 0.9589, 0.9562, 0.9588, 0.956, 0.96, 0.9582, 0.9602, 0.9581, 0.9602, 0.9583, 0.9588, 0.956, 0.9588, 0.9558, 0.959, 0.9559, 0.9588, 0.956, 0.9586, 0.9559, 0.9588, 0.9558, 0.9598, 0.9557, 0.9595, 0.9557, 0.9596, 0.9555, 0.9588, 0.9558, 0.9591, 0.9557, 0.959, 0.9559, 0.9588, 0.9558, 0.9589, 0.9555, 0.9591, 0.9557, 0.9604, 0.9556, 0.9602, 0.9557, 0.9601, 0.9556, 0.9602, 0.956, 0.96, 0.9558, 0.9602, 0.9557, 0.9602, 0.956, 0.96, 0.9561, 0.96, 0.9558, 0.9596, 0.9566, 0.9598, 0.9568, 0.9596, 0.9569, 0.9599, 0.9566, 0.96, 0.9569, 0.9598, 0.9568, 0.9599, 0.9566, 0.9602, 0.9567, 0.96, 0.9569, 0.9602, 0.9567, 0.9602, 0.9568, 0.96, 0.9569, 0.9598, 0.9581, 0.96, 0.9582, 0.9598, 0.9583, 0.9598, 0.9581, 0.96, 0.958, 0.96, 0.9582, 0.96, 0.958, 0.9602, 0.9581, 0.96, 0.9582, 0.96, 0.9559, 0.9598, 0.9557, 0.96, 0.9557, 0.96, 0.9559, 0.9597, 0.9559, 0.9598, 0.9557, 0.9597, 0.9559, 0.9595, 0.9557, 0.9598, 0.9557, 0.9594, 0.9559, 0.9594, 0.9557, 0.9595, 0.9557, 0.9607, 0.9557, 0.9605, 0.9558, 0.9604, 0.9556, 0.9605, 0.9558, 0.9602, 0.9557, 0.9604, 0.9556, 0.9596, 0.9566, 0.9599, 0.9566, 0.9598, 0.9568, 0.9596, 0.9566, 0.9598, 0.9564, 0.9599, 0.9566, 0.9598, 0.9564, 0.96, 0.9565, 0.9599, 0.9566, 0.9596, 0.9582, 0.9598, 0.9581, 0.9598, 0.9583, 0.9596, 0.9582, 0.9596, 0.958, 0.9598, 0.9581, 0.9596, 0.958, 0.9598, 0.9579, 0.9598, 0.9581, 0.96, 0.958, 0.9602, 0.9579, 0.9602, 0.9581, 0.96, 0.958, 0.96, 0.9577, 0.9602, 0.9579, 0.96, 0.9561, 0.9598, 0.9561, 0.96, 0.9559, 0.9597, 0.9559, 0.9594, 0.9559, 0.9595, 0.9557, 0.9597, 0.9559, 0.9596, 0.9561, 0.9594, 0.9559, 0.9596, 0.9561, 0.9594, 0.9561, 0.9594, 0.9559, 0.9605, 0.9558, 0.9602, 0.956, 0.9602, 0.9557, 0.9605, 0.9558, 0.9605, 0.9561, 0.9602, 0.956, 0.9605, 0.9561, 0.9602, 0.9562, 0.9602, 0.956, 0.9566, 0.9561, 0.9567, 0.9563, 0.9565, 0.9561, 0.9566, 0.9561, 0.9569, 0.9561, 0.9567, 0.9563, 0.96, 0.9563, 0.96, 0.9565, 0.9598, 0.9564, 0.9569, 0.9561, 0.9571, 0.9561, 0.9569, 0.9563, 0.9569, 0.9561, 0.9571, 0.9559, 0.9571, 0.9561, 0.9597, 0.9577, 0.9598, 0.9579, 0.9596, 0.958, 0.9597, 0.9577, 0.96, 0.9577, 0.9598, 0.9579, 0.9571, 0.9559, 0.9569, 0.9557, 0.9571, 0.9557, 0.9569, 0.9557, 0.9569, 0.9555, 0.9571, 0.9557, 0.9605, 0.9561, 0.9604, 0.9563, 0.9602, 0.9562, 0.9564, 0.9559, 0.9566, 0.9558, 0.9566, 0.9561, 0.9566, 0.9558, 0.9568, 0.9559, 0.9566, 0.9561, 0.9598, 0.9563, 0.9596, 0.9561, 0.9598, 0.9561, 0.9569, 0.9557, 0.9566, 0.9558, 0.9567, 0.9556, 0.9566, 0.9558, 0.9565, 0.9557, 0.9567, 0.9556, 0.9575, 0.9559, 0.9573, 0.9558, 0.9576, 0.9557, 0.9609, 0.9588, 0.9609, 0.959, 0.9607, 0.959, 0.9575, 0.9559, 0.9576, 0.9557, 0.9578, 0.9559, 0.9575, 0.9559, 0.9578, 0.9559, 0.9576, 0.9561, 0.9575, 0.9559, 0.9576, 0.9561, 0.9573, 0.9561, 0.9609, 0.9588, 0.9607, 0.959, 0.9607, 0.9587, 0.9436, 0.9766, 0.9433, 0.9767, 0.9435, 0.9765, 0.9598, 0.9586, 0.96, 0.9585, 0.96, 0.9587, 0.96, 0.9572, 0.9602, 0.9572, 0.9602, 0.9574, 0.9596, 0.9572, 0.9598, 0.9571, 0.9596, 0.9574, 0.9609, 0.9588, 0.9607, 0.9587, 0.9609, 0.9586, 0.9436, 0.9766, 0.9435, 0.9765, 0.9437, 0.9764, 0.9598, 0.9586, 0.96, 0.9587, 0.9598, 0.9588, 0.96, 0.9572, 0.9602, 0.9574, 0.9599, 0.9574, 0.9604, 0.959, 0.9602, 0.9589, 0.9604, 0.9588, 0.9579, 0.9557, 0.9581, 0.9555, 0.9581, 0.9558, 0.9579, 0.9561, 0.9579, 0.9559, 0.9581, 0.956, 0.9598, 0.959, 0.96, 0.959, 0.96, 0.9592, 0.9598, 0.9576, 0.96, 0.9576, 0.9598, 0.9577, 0.9604, 0.9586, 0.9602, 0.9587, 0.9603, 0.9584, 0.9583, 0.9557, 0.9585, 0.9559, 0.9583, 0.9559, 0.9583, 0.9557, 0.9586, 0.9556, 0.9585, 0.9559, 0.9596, 0.9576, 0.9598, 0.9576, 0.9598, 0.9577, 0.9585, 0.9559, 0.9584, 0.9561, 0.9583, 0.9559, 0.9585, 0.9559, 0.9586, 0.9561, 0.9584, 0.9561, 0.9586, 0.9561, 0.9584, 0.9562, 0.9584, 0.9561, 0.9584, 0.9561, 0.9581, 0.956, 0.9583, 0.9559, 0.9584, 0.9561, 0.9582, 0.9562, 0.9581, 0.956, 0.96, 0.959, 0.9602, 0.9588, 0.9602, 0.959, 0.9581, 0.956, 0.9581, 0.9558, 0.9583, 0.9559, 0.9581, 0.956, 0.9579, 0.9559, 0.9581, 0.9558, 0.9436, 0.9762, 0.9433, 0.9763, 0.9434, 0.9761, 0.9581, 0.9558, 0.9583, 0.9557, 0.9583, 0.9559, 0.9581, 0.9558, 0.9581, 0.9555, 0.9583, 0.9557, 0.9606, 0.9585, 0.9604, 0.9586, 0.9603, 0.9584, 0.9604, 0.9588, 0.9602, 0.9587, 0.9604, 0.9586, 0.9604, 0.9588, 0.9602, 0.9589, 0.9602, 0.9587, 0.9596, 0.9574, 0.9598, 0.9576, 0.9596, 0.9576, 0.9599, 0.9574, 0.96, 0.9576, 0.9598, 0.9576, 0.9599, 0.9574, 0.9602, 0.9574, 0.96, 0.9576, 0.9602, 0.9574, 0.9602, 0.9576, 0.96, 0.9576, 0.9598, 0.9588, 0.96, 0.959, 0.9598, 0.959, 0.9598, 0.9588, 0.96, 0.9587, 0.96, 0.959, 0.96, 0.9587, 0.9602, 0.9588, 0.96, 0.959, 0.9437, 0.9764, 0.9436, 0.9762, 0.9438, 0.9762, 0.9437, 0.9764, 0.9435, 0.9765, 0.9436, 0.9762, 0.9435, 0.9765, 0.9433, 0.9763, 0.9436, 0.9762, 0.9432, 0.9765, 0.9431, 0.9762, 0.9433, 0.9763, 0.9609, 0.9586, 0.9607, 0.9587, 0.9606, 0.9585, 0.9607, 0.9587, 0.9604, 0.9586, 0.9606, 0.9585, 0.9596, 0.9574, 0.9599, 0.9574, 0.9598, 0.9576, 0.9596, 0.9574, 0.9598, 0.9571, 0.9599, 0.9574, 0.9598, 0.9571, 0.96, 0.9572, 0.9599, 0.9574, 0.9596, 0.9589, 0.9598, 0.9588, 0.9598, 0.959, 0.9596, 0.9589, 0.9596, 0.9587, 0.9598, 0.9588, 0.9596, 0.9587, 0.9598, 0.9586, 0.9598, 0.9588, 0.96, 0.9587, 0.9602, 0.9586, 0.9602, 0.9588, 0.96, 0.9587, 0.96, 0.9585, 0.9602, 0.9586, 0.9438, 0.9767, 0.9436, 0.9766, 0.9437, 0.9764, 0.9435, 0.9765, 0.9432, 0.9765, 0.9433, 0.9763, 0.9435, 0.9765, 0.9433, 0.9767, 0.9432, 0.9765, 0.9433, 0.9767, 0.9431, 0.9767, 0.9432, 0.9765, 0.9607, 0.9587, 0.9604, 0.9588, 0.9604, 0.9586, 0.9607, 0.9587, 0.9607, 0.959, 0.9604, 0.9588, 0.9607, 0.959, 0.9604, 0.959, 0.9604, 0.9588, 0.9573, 0.9561, 0.9574, 0.9563, 0.9572, 0.9561, 0.9573, 0.9561, 0.9576, 0.9561, 0.9574, 0.9563, 0.96, 0.957, 0.96, 0.9572, 0.9598, 0.9571, 0.9576, 0.9561, 0.9579, 0.9561, 0.9577, 0.9563, 0.9576, 0.9561, 0.9578, 0.9559, 0.9579, 0.9561, 0.9597, 0.9584, 0.9598, 0.9586, 0.9596, 0.9587, 0.9597, 0.9584, 0.96, 0.9585, 0.9598, 0.9586, 0.9578, 0.9559, 0.9576, 0.9557, 0.9579, 0.9557, 0.9576, 0.9557, 0.9577, 0.9555, 0.9579, 0.9557, 0.9607, 0.959, 0.9606, 0.9591, 0.9604, 0.959, 0.9571, 0.9559, 0.9573, 0.9558, 0.9573, 0.9561, 0.9573, 0.9558, 0.9575, 0.9559, 0.9573, 0.9561, 0.9435, 0.9768, 0.9433, 0.9767, 0.9436, 0.9766, 0.9576, 0.9557, 0.9573, 0.9558, 0.9574, 0.9556, 0.9573, 0.9558, 0.9572, 0.9557, 0.9574, 0.9556, 0.951, 0.9616, 0.9522, 0.9604, 0.9564, 0.962, 0.9527, 0.9654, 0.9493, 0.9616, 0.951, 0.9616, 0.9527, 0.9654, 0.9475, 0.9654, 0.948, 0.9604, 0.9493, 0.9616, 0.9475, 0.9654, 0.9439, 0.962, 0.948, 0.9589, 0.948, 0.9604, 0.9439, 0.962, 0.9439, 0.9573, 0.9493, 0.9577, 0.948, 0.9589, 0.9439, 0.9573, 0.9475, 0.9539, 0.951, 0.9577, 0.9493, 0.9577, 0.9475, 0.9539, 0.9527, 0.9539, 0.9522, 0.9589, 0.951, 0.9577, 0.9527, 0.9539, 0.9564, 0.9573, 0.9522, 0.9604, 0.9522, 0.9589, 0.9564, 0.9573, 0.9564, 0.962])
me_cylinder_001.use_remesh_preserve_volume = False
me_cylinder_001.use_remesh_preserve_attributes = False
me_cylinder_001.use_mirror_vertex_groups = False
me_cylinder_001.update()
me_cylinder_007 = bpy.data.meshes.new('Cylinder.007')
me_cylinder_007.from_pydata([(-3.898e-08, 0.08034, -0.171), (-3.898e-08, 0.08034, 0.171), (0.05681, 0.05681, -0.171), (0.05681, 0.05681, 0.171), (0.08034, -1.296e-09, -0.171), (0.08034, -1.296e-09, 0.171), (0.05681, -0.05681, -0.171), (0.05681, -0.05681, 0.171), (-4.954e-08, -0.08034, -0.171), (-4.954e-08, -0.08034, 0.171), (-0.05681, -0.05681, -0.171), (-0.05681, -0.05681, 0.171), (-0.08034, 5.421e-09, -0.171), (-0.08034, 6.754e-09, 0.171), (-0.05681, 0.05681, -0.171), (-0.05681, 0.05681, 0.171), (-4.324e-08, 0.171, -0.171), (0.1209, 0.1209, -0.171), (0.1209, 0.1209, 0.171), (-4.324e-08, 0.171, 0.171), (0.171, -1.296e-09, -0.171), (0.171, -1.296e-09, 0.171), (0.1209, -0.1209, -0.171), (0.1209, -0.1209, 0.171), (-5.818e-08, -0.171, -0.171), (-5.818e-08, -0.171, 0.171), (-0.1209, -0.1209, -0.171), (-0.1209, -0.1209, 0.171), (-0.171, 8.216e-09, -0.171), (-0.171, 8.216e-09, 0.171), (-0.1209, 0.1209, -0.171), (-0.1209, 0.1209, 0.171), (-4.298e-08, 0.163, -0.171), (0.1153, 0.1153, -0.171), (0.1153, 0.1153, 0.171), (-4.298e-08, 0.163, 0.171), (0.163, -1.296e-09, -0.171), (0.163, -1.296e-09, 0.171), (0.1153, -0.1153, -0.171), (0.1153, -0.1153, 0.171), (-5.754e-08, -0.163, -0.171), (-5.754e-08, -0.163, 0.171), (-0.1153, -0.1153, -0.171), (-0.1153, -0.1153, 0.171), (-0.163, 8.087e-09, -0.171), (-0.163, 8.087e-09, 0.171), (-0.1153, 0.1153, -0.171), (-0.1153, 0.1153, 0.171), (0.2335, 0.5755, -0.171), (0.2335, 0.5755, 0.171), (0.2903, 0.5519, -0.171), (0.2903, 0.5519, 0.171), (0.3139, 0.4951, -0.171), (0.3139, 0.4951, 0.171), (0.2903, 0.4383, -0.171), (0.2903, 0.4383, 0.171), (0.2335, 0.4148, -0.171), (0.2335, 0.4148, 0.171), (0.1767, 0.4383, -0.171), (0.1767, 0.4383, 0.171), (0.1532, 0.4951, -0.171), (0.1532, 0.4951, 0.171), (0.1767, 0.5519, -0.171), (0.1767, 0.5519, 0.171), (0.2335, 0.6661, -0.171), (0.3544, 0.616, -0.171), (0.3544, 0.616, 0.171), (0.2335, 0.6661, 0.171), (0.4045, 0.4951, -0.171), (0.4045, 0.4951, 0.171), (0.3544, 0.3742, -0.171), (0.3544, 0.3742, 0.171), (0.2335, 0.3242, -0.171), (0.2335, 0.3242, 0.171), (0.1126, 0.3742, -0.171), (0.1126, 0.3742, 0.171), (0.06255, 0.4951, -0.171), (0.06255, 0.4951, 0.171), (0.1126, 0.616, -0.171), (0.1126, 0.616, 0.171), (0.2335, 0.6581, -0.171), (0.3488, 0.6104, -0.171), (0.3488, 0.6104, 0.171), (0.2335, 0.6581, 0.171), (0.3965, 0.4951, -0.171), (0.3965, 0.4951, 0.171), (0.3488, 0.3799, -0.171), (0.3488, 0.3799, 0.171), (0.2335, 0.3322, -0.171), (0.2335, 0.3322, 0.171), (0.1183, 0.3799, -0.171), (0.1183, 0.3799, 0.171), (0.07053, 0.4951, -0.171), (0.07053, 0.4951, 0.171), (0.1183, 0.6104, -0.171), (0.1183, 0.6104, 0.171), (1.918, -0.7696, 0.08034), (2.108, -1.054, 0.08034), (1.966, -0.738, 0.05681), (2.156, -1.022, 0.05681), (1.985, -0.7249, 6.177e-09), (2.175, -1.009, -8.769e-09), (1.966, -0.738, -0.05681), (2.156, -1.022, -0.05681), (1.918, -0.7696, -0.08034), (2.108, -1.054, -0.08034), (1.871, -0.8012, -0.05681), (2.061, -1.085, -0.05681), (1.852, -0.8142, 1.289e-08), (2.042, -1.098, -7.193e-10), (1.871, -0.8012, 0.05681), (2.061, -1.085, 0.05681), (1.918, -0.7696, 0.171), (2.019, -0.7024, 0.1209), (2.209, -0.9866, 0.1209), (2.108, -1.054, 0.171), (2.06, -0.6745, 6.177e-09), (2.25, -0.9588, -8.769e-09), (2.019, -0.7024, -0.1209), (2.209, -0.9866, -0.1209), (1.918, -0.7696, -0.171), (2.108, -1.054, -0.171), (1.818, -0.8368, -0.1209), (2.008, -1.121, -0.1209), (1.776, -0.8646, 1.569e-08), (1.966, -1.149, 7.424e-10), (1.818, -0.8368, 0.1209), (2.008, -1.121, 0.1209), (1.918, -0.7696, 0.163), (2.014, -0.7055, 0.1153), (2.204, -0.9897, 0.1153), (2.108, -1.054, 0.163), (2.054, -0.679, 6.177e-09), (2.244, -0.9632, -8.769e-09), (2.014, -0.7055, -0.1153), (2.204, -0.9897, -0.1153), (1.918, -0.7696, -0.163), (2.108, -1.054, -0.163), (1.822, -0.8337, -0.1153), (2.013, -1.118, -0.1153), (1.783, -0.8602, 1.556e-08), (1.973, -1.144, 6.138e-10), (1.822, -0.8337, 0.1153), (2.013, -1.118, 0.1153), (2.396, -0.8314, -0.171), (2.396, -0.8314, 0.171), (2.453, -0.8549, -0.171), (2.453, -0.8549, 0.171), (2.476, -0.9117, -0.171), (2.476, -0.9117, 0.171), (2.453, -0.9685, -0.171), (2.453, -0.9685, 0.171), (2.396, -0.992, -0.171), (2.396, -0.992, 0.171), (2.339, -0.9685, -0.171), (2.339, -0.9685, 0.171), (2.315, -0.9117, -0.171), (2.315, -0.9117, 0.171), (2.339, -0.8549, -0.171), (2.339, -0.8549, 0.171), (2.396, -0.7407, -0.171), (2.517, -0.7908, -0.171), (2.517, -0.7908, 0.171), (2.396, -0.7407, 0.171), (2.567, -0.9117, -0.171), (2.567, -0.9117, 0.171), (2.517, -1.033, -0.171), (2.517, -1.033, 0.171), (2.396, -1.083, -0.171), (2.396, -1.083, 0.171), (2.275, -1.033, -0.171), (2.275, -1.033, 0.171), (2.225, -0.9117, -0.171), (2.225, -0.9117, 0.171), (2.275, -0.7908, -0.171), (2.275, -0.7908, 0.171), (2.396, -0.7487, -0.171), (2.511, -0.7964, -0.171), (2.511, -0.7964, 0.171), (2.396, -0.7487, 0.171), (2.559, -0.9117, -0.171), (2.559, -0.9117, 0.171), (2.511, -1.027, -0.171), (2.511, -1.027, 0.171), (2.396, -1.075, -0.171), (2.396, -1.075, 0.171), (2.28, -1.027, -0.171), (2.28, -1.027, 0.171), (2.233, -0.9117, -0.171), (2.233, -0.9117, 0.171), (2.28, -0.7964, -0.171), (2.28, -0.7964, 0.171), (2.214, -0.5025, -0.171), (2.214, -0.5025, 0.171), (2.271, -0.526, -0.171), (2.271, -0.526, 0.171), (2.294, -0.5828, -0.171), (2.294, -0.5828, 0.171), (2.271, -0.6396, -0.171), (2.271, -0.6396, 0.171), (2.214, -0.6631, -0.171), (2.214, -0.6631, 0.171), (2.157, -0.6396, -0.171), (2.157, -0.6396, 0.171), (2.134, -0.5828, -0.171), (2.134, -0.5828, 0.171), (2.157, -0.526, -0.171), (2.157, -0.526, 0.171), (2.214, -0.4118, -0.171), (2.335, -0.4619, -0.171), (2.335, -0.4619, 0.171), (2.214, -0.4118, 0.171), (2.385, -0.5828, -0.171), (2.385, -0.5828, 0.171), (2.335, -0.7037, -0.171), (2.335, -0.7037, 0.171), (2.214, -0.7538, -0.171), (2.214, -0.7538, 0.171), (2.093, -0.7037, -0.171), (2.093, -0.7037, 0.171), (2.043, -0.5828, -0.171), (2.043, -0.5828, 0.171), (2.093, -0.4619, -0.171), (2.093, -0.4619, 0.171), (2.214, -0.4198, -0.171), (2.329, -0.4676, -0.171), (2.329, -0.4676, 0.171), (2.214, -0.4198, 0.171), (2.377, -0.5828, -0.171), (2.377, -0.5828, 0.171), (2.329, -0.6981, -0.171), (2.329, -0.6981, 0.171), (2.214, -0.7458, -0.171), (2.214, -0.7458, 0.171), (2.099, -0.6981, -0.171), (2.099, -0.6981, 0.171), (2.051, -0.5828, -0.171), (2.051, -0.5828, 0.171), (2.099, -0.4676, -0.171), (2.099, -0.4676, 0.171), (2.569, -0.5025, -0.171), (2.569, -0.5025, 0.171), (2.626, -0.526, -0.171), (2.626, -0.526, 0.171), (2.649, -0.5828, -0.171), (2.649, -0.5828, 0.171), (2.626, -0.6396, -0.171), (2.626, -0.6396, 0.171), (2.569, -0.6631, -0.171), (2.569, -0.6631, 0.171), (2.512, -0.6396, -0.171), (2.512, -0.6396, 0.171), (2.489, -0.5828, -0.171), (2.489, -0.5828, 0.171), (2.512, -0.526, -0.171), (2.512, -0.526, 0.171), (2.569, -0.4118, -0.171), (2.69, -0.4619, -0.171), (2.69, -0.4619, 0.171), (2.569, -0.4118, 0.171), (2.74, -0.5828, -0.171), (2.74, -0.5828, 0.171), (2.69, -0.7037, -0.171), (2.69, -0.7037, 0.171), (2.569, -0.7538, -0.171), (2.569, -0.7538, 0.171), (2.448, -0.7037, -0.171), (2.448, -0.7037, 0.171), (2.398, -0.5828, -0.171), (2.398, -0.5828, 0.171), (2.448, -0.4619, -0.171), (2.448, -0.4619, 0.171), (2.569, -0.4198, -0.171), (2.684, -0.4676, -0.171), (2.684, -0.4676, 0.171), (2.569, -0.4198, 0.171), (2.732, -0.5828, -0.171), (2.732, -0.5828, 0.171), (2.684, -0.6981, -0.171), (2.684, -0.6981, 0.171), (2.569, -0.7458, -0.171), (2.569, -0.7458, 0.171), (2.454, -0.6981, -0.171), (2.454, -0.6981, 0.171), (2.406, -0.5828, -0.171), (2.406, -0.5828, 0.171), (2.454, -0.4676, -0.171), (2.454, -0.4676, 0.171)], [], [(16, 19, 18, 17), (17, 18, 21, 20), (20, 21, 23, 22), (22, 23, 25, 24), (24, 25, 27, 26), (26, 27, 29, 28), (3, 1, 15, 13, 11, 9, 7, 5), (28, 29, 31, 30), (30, 31, 19, 16), (0, 2, 4, 6, 8, 10, 12, 14), (33, 32, 16, 17), (35, 34, 18, 19), (36, 33, 17, 20), (34, 37, 21, 18), (38, 36, 20, 22), (37, 39, 23, 21), (40, 38, 22, 24), (39, 41, 25, 23), (42, 40, 24, 26), (41, 43, 27, 25), (44, 42, 26, 28), (43, 45, 29, 27), (46, 44, 28, 30), (45, 47, 31, 29), (32, 46, 30, 16), (47, 35, 19, 31), (2, 0, 32, 33), (1, 3, 34, 35), (4, 2, 33, 36), (3, 5, 37, 34), (6, 4, 36, 38), (5, 7, 39, 37), (8, 6, 38, 40), (7, 9, 41, 39), (10, 8, 40, 42), (9, 11, 43, 41), (12, 10, 42, 44), (11, 13, 45, 43), (14, 12, 44, 46), (13, 15, 47, 45), (0, 14, 46, 32), (15, 1, 35, 47), (64, 67, 66, 65), (65, 66, 69, 68), (68, 69, 71, 70), (70, 71, 73, 72), (72, 73, 75, 74), (74, 75, 77, 76), (51, 49, 63, 61, 59, 57, 55, 53), (76, 77, 79, 78), (78, 79, 67, 64), (48, 50, 52, 54, 56, 58, 60, 62), (81, 80, 64, 65), (83, 82, 66, 67), (84, 81, 65, 68), (82, 85, 69, 66), (86, 84, 68, 70), (85, 87, 71, 69), (88, 86, 70, 72), (87, 89, 73, 71), (90, 88, 72, 74), (89, 91, 75, 73), (92, 90, 74, 76), (91, 93, 77, 75), (94, 92, 76, 78), (93, 95, 79, 77), (80, 94, 78, 64), (95, 83, 67, 79), (50, 48, 80, 81), (49, 51, 82, 83), (52, 50, 81, 84), (51, 53, 85, 82), (54, 52, 84, 86), (53, 55, 87, 85), (56, 54, 86, 88), (55, 57, 89, 87), (58, 56, 88, 90), (57, 59, 91, 89), (60, 58, 90, 92), (59, 61, 93, 91), (62, 60, 92, 94), (61, 63, 95, 93), (48, 62, 94, 80), (63, 49, 83, 95), (112, 115, 114, 113), (113, 114, 117, 116), (116, 117, 119, 118), (118, 119, 121, 120), (120, 121, 123, 122), (122, 123, 125, 124), (99, 97, 111, 109, 107, 105, 103, 101), (124, 125, 127, 126), (126, 127, 115, 112), (96, 98, 100, 102, 104, 106, 108, 110), (129, 128, 112, 113), (131, 130, 114, 115), (132, 129, 113, 116), (130, 133, 117, 114), (134, 132, 116, 118), (133, 135, 119, 117), (136, 134, 118, 120), (135, 137, 121, 119), (138, 136, 120, 122), (137, 139, 123, 121), (140, 138, 122, 124), (139, 141, 125, 123), (142, 140, 124, 126), (141, 143, 127, 125), (128, 142, 126, 112), (143, 131, 115, 127), (98, 96, 128, 129), (97, 99, 130, 131), (100, 98, 129, 132), (99, 101, 133, 130), (102, 100, 132, 134), (101, 103, 135, 133), (104, 102, 134, 136), (103, 105, 137, 135), (106, 104, 136, 138), (105, 107, 139, 137), (108, 106, 138, 140), (107, 109, 141, 139), (110, 108, 140, 142), (109, 111, 143, 141), (96, 110, 142, 128), (111, 97, 131, 143), (160, 163, 162, 161), (161, 162, 165, 164), (164, 165, 167, 166), (166, 167, 169, 168), (168, 169, 171, 170), (170, 171, 173, 172), (147, 145, 159, 157, 155, 153, 151, 149), (172, 173, 175, 174), (174, 175, 163, 160), (144, 146, 148, 150, 152, 154, 156, 158), (177, 176, 160, 161), (179, 178, 162, 163), (180, 177, 161, 164), (178, 181, 165, 162), (182, 180, 164, 166), (181, 183, 167, 165), (184, 182, 166, 168), (183, 185, 169, 167), (186, 184, 168, 170), (185, 187, 171, 169), (188, 186, 170, 172), (187, 189, 173, 171), (190, 188, 172, 174), (189, 191, 175, 173), (176, 190, 174, 160), (191, 179, 163, 175), (146, 144, 176, 177), (145, 147, 178, 179), (148, 146, 177, 180), (147, 149, 181, 178), (150, 148, 180, 182), (149, 151, 183, 181), (152, 150, 182, 184), (151, 153, 185, 183), (154, 152, 184, 186), (153, 155, 187, 185), (156, 154, 186, 188), (155, 157, 189, 187), (158, 156, 188, 190), (157, 159, 191, 189), (144, 158, 190, 176), (159, 145, 179, 191), (208, 211, 210, 209), (209, 210, 213, 212), (212, 213, 215, 214), (214, 215, 217, 216), (216, 217, 219, 218), (218, 219, 221, 220), (195, 193, 207, 205, 203, 201, 199, 197), (220, 221, 223, 222), (222, 223, 211, 208), (192, 194, 196, 198, 200, 202, 204, 206), (225, 224, 208, 209), (227, 226, 210, 211), (228, 225, 209, 212), (226, 229, 213, 210), (230, 228, 212, 214), (229, 231, 215, 213), (232, 230, 214, 216), (231, 233, 217, 215), (234, 232, 216, 218), (233, 235, 219, 217), (236, 234, 218, 220), (235, 237, 221, 219), (238, 236, 220, 222), (237, 239, 223, 221), (224, 238, 222, 208), (239, 227, 211, 223), (194, 192, 224, 225), (193, 195, 226, 227), (196, 194, 225, 228), (195, 197, 229, 226), (198, 196, 228, 230), (197, 199, 231, 229), (200, 198, 230, 232), (199, 201, 233, 231), (202, 200, 232, 234), (201, 203, 235, 233), (204, 202, 234, 236), (203, 205, 237, 235), (206, 204, 236, 238), (205, 207, 239, 237), (192, 206, 238, 224), (207, 193, 227, 239), (256, 259, 258, 257), (257, 258, 261, 260), (260, 261, 263, 262), (262, 263, 265, 264), (264, 265, 267, 266), (266, 267, 269, 268), (243, 241, 255, 253, 251, 249, 247, 245), (268, 269, 271, 270), (270, 271, 259, 256), (240, 242, 244, 246, 248, 250, 252, 254), (273, 272, 256, 257), (275, 274, 258, 259), (276, 273, 257, 260), (274, 277, 261, 258), (278, 276, 260, 262), (277, 279, 263, 261), (280, 278, 262, 264), (279, 281, 265, 263), (282, 280, 264, 266), (281, 283, 267, 265), (284, 282, 266, 268), (283, 285, 269, 267), (286, 284, 268, 270), (285, 287, 271, 269), (272, 286, 270, 256), (287, 275, 259, 271), (242, 240, 272, 273), (241, 243, 274, 275), (244, 242, 273, 276), (243, 245, 277, 274), (246, 244, 276, 278), (245, 247, 279, 277), (248, 246, 278, 280), (247, 249, 281, 279), (250, 248, 280, 282), (249, 251, 283, 281), (252, 250, 282, 284), (251, 253, 285, 283), (254, 252, 284, 286), (253, 255, 287, 285), (240, 254, 286, 272), (255, 241, 275, 287)])
_uv = me_cylinder_007.uv_layers.new(name='UVMap')
_uv.uv.foreach_set('vector', [0.07193, 0.5522, 0.07193, 0.5429, 0.075, 0.5429, 0.075, 0.5522, 0.04227, 0.5616, 0.04227, 0.5522, 0.04444, 0.5522, 0.04444, 0.5616, 0.04444, 0.5616, 0.04444, 0.5522, 0.04751, 0.5522, 0.04751, 0.5616, 0.04751, 0.5616, 0.04751, 0.5522, 0.04968, 0.5522, 0.04968, 0.5616, 0.075, 0.5891, 0.075, 0.5798, 0.07807, 0.5798, 0.07807, 0.5891, 0.04227, 0.5616, 0.04227, 0.5709, 0.0401, 0.5709, 0.0401, 0.5616, 0.6054, 0.9214, 0.6054, 0.9242, 0.6037, 0.9261, 0.6013, 0.9261, 0.5996, 0.9242, 0.5996, 0.9214, 0.6013, 0.9194, 0.6037, 0.9194, 0.0401, 0.5616, 0.0401, 0.5709, 0.03703, 0.5709, 0.03703, 0.5616, 0.03703, 0.5616, 0.03703, 0.5709, 0.03485, 0.5709, 0.03485, 0.5616, 0.5808, 0.9253, 0.5791, 0.9273, 0.5767, 0.9273, 0.575, 0.9253, 0.575, 0.9226, 0.5767, 0.9206, 0.5791, 0.9206, 0.5808, 0.9226, 0.04003, 0.5794, 0.0421, 0.577, 0.04227, 0.5771, 0.0401, 0.5796, 0.05693, 0.5763, 0.05693, 0.5728, 0.0571, 0.5728, 0.0571, 0.5763, 0.0371, 0.5794, 0.04003, 0.5794, 0.0401, 0.5796, 0.03703, 0.5796, 0.05693, 0.5728, 0.05486, 0.5704, 0.05493, 0.5702, 0.0571, 0.5728, 0.03503, 0.577, 0.0371, 0.5794, 0.03703, 0.5796, 0.03485, 0.5771, 0.05486, 0.5704, 0.05193, 0.5704, 0.05186, 0.5702, 0.05493, 0.5702, 0.03503, 0.5736, 0.03503, 0.577, 0.03485, 0.5771, 0.03485, 0.5735, 0.05193, 0.5704, 0.04986, 0.5728, 0.04968, 0.5728, 0.05186, 0.5702, 0.0371, 0.5711, 0.03503, 0.5736, 0.03485, 0.5735, 0.03703, 0.5709, 0.04986, 0.5728, 0.04986, 0.5763, 0.04968, 0.5763, 0.04968, 0.5728, 0.04003, 0.5711, 0.0371, 0.5711, 0.03703, 0.5709, 0.0401, 0.5709, 0.04986, 0.5763, 0.05193, 0.5787, 0.05186, 0.5789, 0.04968, 0.5763, 0.0421, 0.5736, 0.04003, 0.5711, 0.0401, 0.5709, 0.04227, 0.5735, 0.05193, 0.5787, 0.05486, 0.5787, 0.05493, 0.5789, 0.05186, 0.5789, 0.0421, 0.577, 0.0421, 0.5736, 0.04227, 0.5735, 0.04227, 0.5771, 0.05486, 0.5787, 0.05693, 0.5763, 0.0571, 0.5763, 0.05493, 0.5789, 0.9183, 0.9871, 0.9195, 0.9858, 0.9215, 0.9868, 0.9192, 0.9895, 0.9365, 0.9849, 0.9365, 0.983, 0.9385, 0.982, 0.9385, 0.9859, 0.9167, 0.9871, 0.9183, 0.9871, 0.9192, 0.9895, 0.9158, 0.9895, 0.9365, 0.983, 0.9353, 0.9817, 0.9361, 0.9793, 0.9385, 0.982, 0.9155, 0.9858, 0.9167, 0.9871, 0.9158, 0.9895, 0.9134, 0.9868, 0.9353, 0.9817, 0.9336, 0.9817, 0.9328, 0.9793, 0.9361, 0.9793, 0.9155, 0.9838, 0.9155, 0.9858, 0.9134, 0.9868, 0.9134, 0.9828, 0.9336, 0.9817, 0.9325, 0.983, 0.9304, 0.982, 0.9328, 0.9793, 0.9167, 0.9825, 0.9155, 0.9838, 0.9134, 0.9828, 0.9158, 0.9801, 0.9325, 0.983, 0.9325, 0.9849, 0.9304, 0.9859, 0.9304, 0.982, 0.9183, 0.9825, 0.9167, 0.9825, 0.9158, 0.9801, 0.9192, 0.9801, 0.9325, 0.9849, 0.9336, 0.9863, 0.9328, 0.9887, 0.9304, 0.9859, 0.9195, 0.9838, 0.9183, 0.9825, 0.9192, 0.9801, 0.9215, 0.9828, 0.9336, 0.9863, 0.9353, 0.9863, 0.9361, 0.9887, 0.9328, 0.9887, 0.9195, 0.9858, 0.9195, 0.9838, 0.9215, 0.9828, 0.9215, 0.9868, 0.9353, 0.9863, 0.9365, 0.9849, 0.9385, 0.9859, 0.9361, 0.9887, 0.07807, 0.5429, 0.07807, 0.5522, 0.075, 0.5522, 0.075, 0.5429, 0.04968, 0.5522, 0.04968, 0.5429, 0.05186, 0.5429, 0.05186, 0.5522, 0.05186, 0.5522, 0.05186, 0.5429, 0.05493, 0.5429, 0.05493, 0.5522, 0.05493, 0.5522, 0.05493, 0.5429, 0.0571, 0.5429, 0.0571, 0.5522, 0.06452, 0.5891, 0.06452, 0.5798, 0.06759, 0.5798, 0.06759, 0.5891, 0.06759, 0.5891, 0.06759, 0.5798, 0.06976, 0.5798, 0.06976, 0.5891, 0.5873, 0.9214, 0.589, 0.9194, 0.5914, 0.9194, 0.5931, 0.9214, 0.5931, 0.9242, 0.5914, 0.9261, 0.589, 0.9261, 0.5873, 0.9242, 0.075, 0.5798, 0.075, 0.5891, 0.07193, 0.5891, 0.07193, 0.5798, 0.07193, 0.5798, 0.07193, 0.5891, 0.06976, 0.5891, 0.06976, 0.5798, 0.6159, 0.9261, 0.6135, 0.9261, 0.6119, 0.9242, 0.6119, 0.9214, 0.6135, 0.9194, 0.6159, 0.9194, 0.6176, 0.9214, 0.6176, 0.9242, 0.05934, 0.5787, 0.06227, 0.5787, 0.06234, 0.5789, 0.05927, 0.5789, 0.04451, 0.5704, 0.04244, 0.5728, 0.04227, 0.5728, 0.04444, 0.5702, 0.05727, 0.5763, 0.05934, 0.5787, 0.05927, 0.5789, 0.0571, 0.5763, 0.04244, 0.5728, 0.04244, 0.5763, 0.04227, 0.5763, 0.04227, 0.5728, 0.05727, 0.5728, 0.05727, 0.5763, 0.0571, 0.5763, 0.0571, 0.5728, 0.04244, 0.5763, 0.04451, 0.5787, 0.04444, 0.5789, 0.04227, 0.5763, 0.05934, 0.5704, 0.05727, 0.5728, 0.0571, 0.5728, 0.05927, 0.5702, 0.04451, 0.5787, 0.04744, 0.5787, 0.04751, 0.5789, 0.04444, 0.5789, 0.06227, 0.5704, 0.05934, 0.5704, 0.05927, 0.5702, 0.06234, 0.5702, 0.04744, 0.5787, 0.04951, 0.5763, 0.04968, 0.5763, 0.04751, 0.5789, 0.06434, 0.5728, 0.06227, 0.5704, 0.06234, 0.5702, 0.06452, 0.5728, 0.04951, 0.5763, 0.04951, 0.5728, 0.04968, 0.5728, 0.04968, 0.5763, 0.06434, 0.5763, 0.06434, 0.5728, 0.06452, 0.5728, 0.06452, 0.5763, 0.04951, 0.5728, 0.04744, 0.5704, 0.04751, 0.5702, 0.04968, 0.5728, 0.06227, 0.5787, 0.06434, 0.5763, 0.06452, 0.5763, 0.06234, 0.5789, 0.04744, 0.5704, 0.04451, 0.5704, 0.04444, 0.5702, 0.04751, 0.5702, 0.9421, 0.9863, 0.9438, 0.9863, 0.9446, 0.9887, 0.9413, 0.9887, 0.9251, 0.9817, 0.924, 0.983, 0.9219, 0.982, 0.9243, 0.9793, 0.941, 0.9849, 0.9421, 0.9863, 0.9413, 0.9887, 0.9389, 0.9859, 0.924, 0.983, 0.924, 0.9849, 0.9219, 0.9859, 0.9219, 0.982, 0.941, 0.983, 0.941, 0.9849, 0.9389, 0.9859, 0.9389, 0.982, 0.924, 0.9849, 0.9251, 0.9863, 0.9243, 0.9887, 0.9219, 0.9859, 0.9421, 0.9817, 0.941, 0.983, 0.9389, 0.982, 0.9413, 0.9793, 0.9251, 0.9863, 0.9268, 0.9863, 0.9277, 0.9887, 0.9243, 0.9887, 0.9438, 0.9817, 0.9421, 0.9817, 0.9413, 0.9793, 0.9446, 0.9793, 0.9268, 0.9863, 0.928, 0.9849, 0.93, 0.9859, 0.9277, 0.9887, 0.945, 0.983, 0.9438, 0.9817, 0.9446, 0.9793, 0.947, 0.982, 0.928, 0.9849, 0.928, 0.983, 0.93, 0.982, 0.93, 0.9859, 0.945, 0.9849, 0.945, 0.983, 0.947, 0.982, 0.947, 0.9859, 0.928, 0.983, 0.9268, 0.9817, 0.9277, 0.9793, 0.93, 0.982, 0.9438, 0.9863, 0.945, 0.9849, 0.947, 0.9859, 0.9446, 0.9887, 0.9268, 0.9817, 0.9251, 0.9817, 0.9243, 0.9793, 0.9277, 0.9793, 0.04511, 0.5789, 0.04511, 0.5882, 0.04227, 0.5882, 0.04227, 0.5789, 0.07083, 0.5693, 0.07083, 0.5615, 0.07367, 0.5608, 0.07367, 0.5685, 0.07367, 0.5685, 0.07367, 0.5608, 0.0765, 0.5615, 0.0765, 0.5693, 0.07019, 0.5704, 0.07019, 0.5798, 0.06735, 0.5798, 0.06735, 0.5704, 0.06735, 0.5704, 0.06735, 0.5798, 0.06452, 0.5798, 0.06452, 0.5704, 0.0765, 0.553, 0.0765, 0.5608, 0.07367, 0.56, 0.07367, 0.5522, 0.6236, 0.8914, 0.6251, 0.8897, 0.6271, 0.89, 0.6286, 0.8922, 0.6286, 0.8949, 0.6271, 0.8966, 0.6251, 0.8963, 0.6236, 0.8941, 0.07367, 0.5522, 0.07367, 0.56, 0.07083, 0.5608, 0.07083, 0.553, 0.04794, 0.5789, 0.04794, 0.5882, 0.04511, 0.5882, 0.04511, 0.5789, 0.6271, 0.9121, 0.6251, 0.9118, 0.6236, 0.9096, 0.6236, 0.9069, 0.6251, 0.9052, 0.6271, 0.9055, 0.6286, 0.9076, 0.6286, 0.9104, 0.06643, 0.5698, 0.06892, 0.5702, 0.06898, 0.5704, 0.06636, 0.57, 0.06643, 0.5524, 0.06466, 0.5545, 0.06452, 0.5544, 0.06636, 0.5522, 0.06466, 0.5672, 0.06643, 0.5698, 0.06636, 0.57, 0.06452, 0.5673, 0.06466, 0.5545, 0.06466, 0.5578, 0.06452, 0.5579, 0.06452, 0.5544, 0.06466, 0.5639, 0.06466, 0.5672, 0.06452, 0.5673, 0.06452, 0.5638, 0.06466, 0.5578, 0.06643, 0.5605, 0.06636, 0.5607, 0.06452, 0.5579, 0.06643, 0.5618, 0.06466, 0.5639, 0.06452, 0.5638, 0.06636, 0.5616, 0.06643, 0.5605, 0.06892, 0.5609, 0.06898, 0.5611, 0.06636, 0.5607, 0.06892, 0.5622, 0.06643, 0.5618, 0.06636, 0.5616, 0.06898, 0.562, 0.06892, 0.5609, 0.07068, 0.5588, 0.07083, 0.5589, 0.06898, 0.5611, 0.07068, 0.5648, 0.06892, 0.5622, 0.06898, 0.562, 0.07083, 0.5647, 0.07068, 0.5588, 0.07068, 0.5554, 0.07083, 0.5554, 0.07083, 0.5589, 0.07068, 0.5681, 0.07068, 0.5648, 0.07083, 0.5647, 0.07083, 0.5682, 0.07068, 0.5554, 0.06892, 0.5528, 0.06898, 0.5526, 0.07083, 0.5554, 0.06892, 0.5702, 0.07068, 0.5681, 0.07083, 0.5682, 0.06898, 0.5704, 0.06892, 0.5528, 0.06643, 0.5524, 0.06636, 0.5522, 0.06898, 0.5526, 0.9501, 0.9764, 0.9515, 0.9766, 0.9523, 0.979, 0.9494, 0.9786, 0.9501, 0.9611, 0.9491, 0.9623, 0.9474, 0.961, 0.9494, 0.9586, 0.9491, 0.9749, 0.9501, 0.9764, 0.9494, 0.9786, 0.9474, 0.9756, 0.9491, 0.9623, 0.9491, 0.9642, 0.9474, 0.9649, 0.9474, 0.961, 0.9491, 0.973, 0.9491, 0.9749, 0.9474, 0.9756, 0.9474, 0.9718, 0.9491, 0.9642, 0.9501, 0.9656, 0.9494, 0.9679, 0.9474, 0.9649, 0.9501, 0.9718, 0.9491, 0.973, 0.9474, 0.9718, 0.9494, 0.9694, 0.9501, 0.9656, 0.9515, 0.9659, 0.9523, 0.9683, 0.9494, 0.9679, 0.9515, 0.972, 0.9501, 0.9718, 0.9494, 0.9694, 0.9523, 0.9698, 0.9515, 0.9659, 0.9525, 0.9647, 0.9543, 0.9659, 0.9523, 0.9683, 0.9525, 0.9735, 0.9515, 0.972, 0.9523, 0.9698, 0.9543, 0.9728, 0.9525, 0.9647, 0.9525, 0.9628, 0.9543, 0.9621, 0.9543, 0.9659, 0.9525, 0.9754, 0.9525, 0.9735, 0.9543, 0.9728, 0.9543, 0.9766, 0.9525, 0.9628, 0.9515, 0.9613, 0.9523, 0.9591, 0.9543, 0.9621, 0.9515, 0.9766, 0.9525, 0.9754, 0.9543, 0.9766, 0.9523, 0.979, 0.9515, 0.9613, 0.9501, 0.9611, 0.9494, 0.9586, 0.9523, 0.9591, 0.07544, 0.5704, 0.07544, 0.5798, 0.07236, 0.5798, 0.07236, 0.5704, 0.07236, 0.5704, 0.07236, 0.5798, 0.07019, 0.5798, 0.07019, 0.5704, 0.0401, 0.5796, 0.0401, 0.5889, 0.03703, 0.5889, 0.03703, 0.5796, 0.03703, 0.5796, 0.03703, 0.5889, 0.03485, 0.5889, 0.03485, 0.5796, 0.04968, 0.5882, 0.04968, 0.5789, 0.05276, 0.5789, 0.05276, 0.5882, 0.05276, 0.5882, 0.05276, 0.5789, 0.05493, 0.5789, 0.05493, 0.5882, 0.6135, 0.8808, 0.6119, 0.8789, 0.6119, 0.8761, 0.6135, 0.8741, 0.6159, 0.8741, 0.6176, 0.8761, 0.6176, 0.8789, 0.6159, 0.8808, 0.06017, 0.5789, 0.06017, 0.5882, 0.0571, 0.5882, 0.0571, 0.5789, 0.0571, 0.5789, 0.0571, 0.5882, 0.05493, 0.5882, 0.05493, 0.5789, 0.6282, 0.8741, 0.6299, 0.8761, 0.6299, 0.8789, 0.6282, 0.8808, 0.6258, 0.8808, 0.6241, 0.8789, 0.6241, 0.8761, 0.6258, 0.8741, 0.07176, 0.5455, 0.06969, 0.5431, 0.06976, 0.5429, 0.07193, 0.5454, 0.05727, 0.5489, 0.05934, 0.5513, 0.05927, 0.5515, 0.0571, 0.549, 0.07176, 0.5489, 0.07176, 0.5455, 0.07193, 0.5454, 0.07193, 0.549, 0.05934, 0.5513, 0.06227, 0.5513, 0.06234, 0.5515, 0.05927, 0.5515, 0.06969, 0.5513, 0.07176, 0.5489, 0.07193, 0.549, 0.06976, 0.5515, 0.06227, 0.5513, 0.06434, 0.5489, 0.06452, 0.549, 0.06234, 0.5515, 0.06676, 0.5513, 0.06969, 0.5513, 0.06976, 0.5515, 0.06669, 0.5515, 0.06434, 0.5489, 0.06434, 0.5455, 0.06452, 0.5454, 0.06452, 0.549, 0.06469, 0.5489, 0.06676, 0.5513, 0.06669, 0.5515, 0.06452, 0.549, 0.06434, 0.5455, 0.06227, 0.5431, 0.06234, 0.5429, 0.06452, 0.5454, 0.06469, 0.5455, 0.06469, 0.5489, 0.06452, 0.549, 0.06452, 0.5454, 0.06227, 0.5431, 0.05934, 0.5431, 0.05927, 0.5429, 0.06234, 0.5429, 0.06676, 0.5431, 0.06469, 0.5455, 0.06452, 0.5454, 0.06669, 0.5429, 0.05934, 0.5431, 0.05727, 0.5455, 0.0571, 0.5454, 0.05927, 0.5429, 0.06969, 0.5431, 0.06676, 0.5431, 0.06669, 0.5429, 0.06976, 0.5429, 0.05727, 0.5455, 0.05727, 0.5489, 0.0571, 0.549, 0.0571, 0.5454, 0.9535, 0.9517, 0.9523, 0.9503, 0.9531, 0.9479, 0.9555, 0.9507, 0.941, 0.9536, 0.9421, 0.955, 0.9413, 0.9574, 0.9389, 0.9546, 0.9535, 0.9536, 0.9535, 0.9517, 0.9555, 0.9507, 0.9555, 0.9546, 0.9421, 0.955, 0.9438, 0.955, 0.9446, 0.9574, 0.9413, 0.9574, 0.9523, 0.955, 0.9535, 0.9536, 0.9555, 0.9546, 0.9531, 0.9574, 0.9438, 0.955, 0.945, 0.9536, 0.947, 0.9546, 0.9446, 0.9574, 0.9506, 0.955, 0.9523, 0.955, 0.9531, 0.9574, 0.9498, 0.9574, 0.945, 0.9536, 0.945, 0.9517, 0.947, 0.9507, 0.947, 0.9546, 0.9495, 0.9536, 0.9506, 0.955, 0.9498, 0.9574, 0.9474, 0.9546, 0.945, 0.9517, 0.9438, 0.9503, 0.9446, 0.9479, 0.947, 0.9507, 0.9495, 0.9517, 0.9495, 0.9536, 0.9474, 0.9546, 0.9474, 0.9507, 0.9438, 0.9503, 0.9421, 0.9503, 0.9413, 0.9479, 0.9446, 0.9479, 0.9506, 0.9503, 0.9495, 0.9517, 0.9474, 0.9507, 0.9498, 0.9479, 0.9421, 0.9503, 0.941, 0.9517, 0.9389, 0.9507, 0.9413, 0.9479, 0.9523, 0.9503, 0.9506, 0.9503, 0.9498, 0.9479, 0.9531, 0.9479, 0.941, 0.9517, 0.941, 0.9536, 0.9389, 0.9546, 0.9389, 0.9507, 0.0765, 0.5616, 0.0765, 0.5522, 0.07957, 0.5522, 0.07957, 0.5616, 0.0571, 0.5522, 0.0571, 0.5616, 0.05493, 0.5616, 0.05493, 0.5522, 0.05493, 0.5522, 0.05493, 0.5616, 0.05186, 0.5616, 0.05186, 0.5522, 0.05186, 0.5522, 0.05186, 0.5616, 0.04968, 0.5616, 0.04968, 0.5522, 0.06017, 0.5882, 0.06017, 0.5789, 0.06324, 0.5789, 0.06324, 0.5882, 0.04968, 0.5429, 0.04968, 0.5522, 0.04751, 0.5522, 0.04751, 0.5429, 0.6135, 0.8896, 0.6159, 0.8896, 0.6176, 0.8916, 0.6176, 0.8944, 0.6159, 0.8963, 0.6135, 0.8963, 0.6119, 0.8944, 0.6119, 0.8916, 0.04751, 0.5429, 0.04751, 0.5522, 0.04444, 0.5522, 0.04444, 0.5429, 0.04444, 0.5429, 0.04444, 0.5522, 0.04227, 0.5522, 0.04227, 0.5429, 0.5931, 0.9071, 0.5931, 0.9099, 0.5914, 0.9118, 0.589, 0.9118, 0.5873, 0.9099, 0.5873, 0.9071, 0.589, 0.9051, 0.5914, 0.9051, 0.04951, 0.5676, 0.04951, 0.5642, 0.04968, 0.5641, 0.04968, 0.5677, 0.06227, 0.5524, 0.05934, 0.5524, 0.05927, 0.5522, 0.06234, 0.5522, 0.04744, 0.57, 0.04951, 0.5676, 0.04968, 0.5677, 0.04751, 0.5702, 0.05934, 0.5524, 0.05727, 0.5548, 0.0571, 0.5547, 0.05927, 0.5522, 0.04451, 0.57, 0.04744, 0.57, 0.04751, 0.5702, 0.04444, 0.5702, 0.05727, 0.5548, 0.05727, 0.5582, 0.0571, 0.5583, 0.0571, 0.5547, 0.04244, 0.5676, 0.04451, 0.57, 0.04444, 0.5702, 0.04227, 0.5677, 0.05727, 0.5582, 0.05934, 0.5607, 0.05927, 0.5609, 0.0571, 0.5583, 0.04244, 0.5642, 0.04244, 0.5676, 0.04227, 0.5677, 0.04227, 0.5641, 0.05934, 0.5607, 0.06227, 0.5607, 0.06234, 0.5609, 0.05927, 0.5609, 0.04451, 0.5618, 0.04244, 0.5642, 0.04227, 0.5641, 0.04444, 0.5616, 0.06227, 0.5607, 0.06434, 0.5582, 0.06452, 0.5583, 0.06234, 0.5609, 0.04744, 0.5618, 0.04451, 0.5618, 0.04444, 0.5616, 0.04751, 0.5616, 0.06434, 0.5582, 0.06434, 0.5548, 0.06452, 0.5547, 0.06452, 0.5583, 0.04951, 0.5642, 0.04744, 0.5618, 0.04751, 0.5616, 0.04968, 0.5641, 0.06434, 0.5548, 0.06227, 0.5524, 0.06234, 0.5522, 0.06452, 0.5547, 0.928, 0.975, 0.928, 0.9731, 0.93, 0.9721, 0.93, 0.976, 0.9438, 0.961, 0.9421, 0.961, 0.9413, 0.9586, 0.9446, 0.9586, 0.9268, 0.9764, 0.928, 0.975, 0.93, 0.976, 0.9277, 0.9788, 0.9421, 0.961, 0.941, 0.9624, 0.9389, 0.9614, 0.9413, 0.9586, 0.9251, 0.9764, 0.9268, 0.9764, 0.9277, 0.9788, 0.9243, 0.9788, 0.941, 0.9624, 0.941, 0.9643, 0.9389, 0.9653, 0.9389, 0.9614, 0.924, 0.975, 0.9251, 0.9764, 0.9243, 0.9788, 0.9219, 0.976, 0.941, 0.9643, 0.9421, 0.9657, 0.9413, 0.9681, 0.9389, 0.9653, 0.924, 0.9731, 0.924, 0.975, 0.9219, 0.976, 0.9219, 0.9721, 0.9421, 0.9657, 0.9438, 0.9657, 0.9446, 0.9681, 0.9413, 0.9681, 0.9251, 0.9717, 0.924, 0.9731, 0.9219, 0.9721, 0.9243, 0.9694, 0.9438, 0.9657, 0.945, 0.9643, 0.947, 0.9653, 0.9446, 0.9681, 0.9268, 0.9717, 0.9251, 0.9717, 0.9243, 0.9694, 0.9277, 0.9694, 0.945, 0.9643, 0.945, 0.9624, 0.947, 0.9614, 0.947, 0.9653, 0.928, 0.9731, 0.9268, 0.9717, 0.9277, 0.9694, 0.93, 0.9721, 0.945, 0.9624, 0.9438, 0.961, 0.9446, 0.9586, 0.947, 0.9614, 0.07807, 0.5522, 0.07807, 0.5429, 0.08115, 0.5429, 0.08115, 0.5522, 0.04227, 0.5522, 0.04227, 0.5616, 0.0401, 0.5616, 0.0401, 0.5522, 0.0401, 0.5522, 0.0401, 0.5616, 0.03703, 0.5616, 0.03703, 0.5522, 0.03703, 0.5522, 0.03703, 0.5616, 0.03485, 0.5616, 0.03485, 0.5522, 0.07544, 0.5798, 0.07544, 0.5704, 0.07851, 0.5704, 0.07851, 0.5798, 0.04227, 0.5429, 0.04227, 0.5522, 0.0401, 0.5522, 0.0401, 0.5429, 0.6037, 0.9051, 0.6054, 0.9071, 0.6054, 0.9099, 0.6037, 0.9118, 0.6013, 0.9118, 0.5996, 0.9099, 0.5996, 0.9071, 0.6013, 0.9051, 0.0401, 0.5429, 0.0401, 0.5522, 0.03703, 0.5522, 0.03703, 0.5429, 0.03703, 0.5429, 0.03703, 0.5522, 0.03485, 0.5522, 0.03485, 0.5429, 0.6135, 0.9118, 0.6119, 0.9099, 0.6119, 0.9071, 0.6135, 0.9051, 0.6159, 0.9051, 0.6176, 0.9071, 0.6176, 0.9099, 0.6159, 0.9118, 0.05727, 0.5676, 0.05934, 0.57, 0.05927, 0.5702, 0.0571, 0.5677, 0.05693, 0.5642, 0.05486, 0.5618, 0.05493, 0.5616, 0.0571, 0.5641, 0.05727, 0.5642, 0.05727, 0.5676, 0.0571, 0.5677, 0.0571, 0.5641, 0.05486, 0.5618, 0.05193, 0.5618, 0.05186, 0.5616, 0.05493, 0.5616, 0.05934, 0.5618, 0.05727, 0.5642, 0.0571, 0.5641, 0.05927, 0.5616, 0.05193, 0.5618, 0.04986, 0.5642, 0.04968, 0.5641, 0.05186, 0.5616, 0.06227, 0.5618, 0.05934, 0.5618, 0.05927, 0.5616, 0.06234, 0.5616, 0.04986, 0.5642, 0.04986, 0.5676, 0.04968, 0.5677, 0.04968, 0.5641, 0.06434, 0.5642, 0.06227, 0.5618, 0.06234, 0.5616, 0.06452, 0.5641, 0.04986, 0.5676, 0.05193, 0.57, 0.05186, 0.5702, 0.04968, 0.5677, 0.06434, 0.5676, 0.06434, 0.5642, 0.06452, 0.5641, 0.06452, 0.5677, 0.05193, 0.57, 0.05486, 0.57, 0.05493, 0.5702, 0.05186, 0.5702, 0.06227, 0.57, 0.06434, 0.5676, 0.06452, 0.5677, 0.06234, 0.5702, 0.05486, 0.57, 0.05693, 0.5676, 0.0571, 0.5677, 0.05493, 0.5702, 0.05934, 0.57, 0.06227, 0.57, 0.06234, 0.5702, 0.05927, 0.5702, 0.05693, 0.5676, 0.05693, 0.5642, 0.0571, 0.5641, 0.0571, 0.5677, 0.941, 0.975, 0.9421, 0.9764, 0.9413, 0.9788, 0.9389, 0.976, 0.9365, 0.9731, 0.9353, 0.9717, 0.9361, 0.9694, 0.9385, 0.9721, 0.941, 0.9731, 0.941, 0.975, 0.9389, 0.976, 0.9389, 0.9721, 0.9353, 0.9717, 0.9336, 0.9717, 0.9328, 0.9694, 0.9361, 0.9694, 0.9421, 0.9717, 0.941, 0.9731, 0.9389, 0.9721, 0.9413, 0.9694, 0.9336, 0.9717, 0.9325, 0.9731, 0.9304, 0.9721, 0.9328, 0.9694, 0.9438, 0.9717, 0.9421, 0.9717, 0.9413, 0.9694, 0.9446, 0.9694, 0.9325, 0.9731, 0.9325, 0.975, 0.9304, 0.976, 0.9304, 0.9721, 0.945, 0.9731, 0.9438, 0.9717, 0.9446, 0.9694, 0.947, 0.9721, 0.9325, 0.975, 0.9336, 0.9764, 0.9328, 0.9788, 0.9304, 0.976, 0.945, 0.975, 0.945, 0.9731, 0.947, 0.9721, 0.947, 0.976, 0.9336, 0.9764, 0.9353, 0.9764, 0.9361, 0.9788, 0.9328, 0.9788, 0.9438, 0.9764, 0.945, 0.975, 0.947, 0.976, 0.9446, 0.9788, 0.9353, 0.9764, 0.9365, 0.975, 0.9385, 0.976, 0.9361, 0.9788, 0.9421, 0.9764, 0.9438, 0.9764, 0.9446, 0.9788, 0.9413, 0.9788, 0.9365, 0.975, 0.9365, 0.9731, 0.9385, 0.9721, 0.9385, 0.976])
me_cylinder_007.use_remesh_preserve_volume = False
me_cylinder_007.use_remesh_preserve_attributes = False
me_cylinder_007.use_mirror_vertex_groups = False
me_cylinder_007.update()

# ---- objects
ob_fishkd_base = bpy.data.objects.new('FishKD_Base', me_cube)
ob_fishkd_ramp = bpy.data.objects.new('FishKD_ramp', me_cylinder)
ob_rotator = bpy.data.objects.new('Rotator', None)
ob_fishkd_bowl = bpy.data.objects.new('FishKD_bowl', me_cylinder_001)
ob_sushi = bpy.data.objects.new('Sushi', me_cylinder_007)

# ---- transforms, parenting, visibility, modifiers, constraints
ob_fishkd_base.location = (0.0, 0.0, 0.0)
ob_fishkd_base.lock_rotations_4d = False
ob_fishkd_base.empty_display_type = 'ARROWS'
ob_fishkd_base.lineart.crease_threshold = 0.0
ob_fishkd_ramp.parent = ob_fishkd_base
ob_fishkd_ramp.location = (0.05613, 0.0916, 1.61)
ob_fishkd_ramp.rotation_euler = (0.0, -0.0, -0.5727)
ob_fishkd_ramp.lineart.crease_threshold = 0.0
_m = ob_fishkd_ramp.modifiers.new('Mirror', 'MIRROR')
_m.use_axis = (True, True, False)
ob_rotator.parent = ob_fishkd_ramp
ob_rotator.matrix_parent_inverse = Matrix(((0.8405, -0.5419, 0.0, 0.002461), (0.5419, 0.8405, 0.0, -0.1074), (0.0, 0.0, 1.0, -1.61), (0.0, 0.0, 0.0, 1.0)))
ob_rotator.location = (0.05613, 0.0916, 2.834)
ob_rotator.rotation_euler = (0.0, 0.0, -0.5727)
ob_rotator.empty_display_size = 1.348
ob_rotator.empty_image_offset = (0.0, 0.0)
ob_rotator.lineart.crease_threshold = 0.0
ob_fishkd_bowl.parent = ob_rotator
ob_fishkd_bowl.matrix_parent_inverse = Matrix(((0.8405, -0.5419, 0.0, 0.002461), (0.5419, 0.8405, 0.0, -0.1074), (0.0, 0.0, 1.0, -2.834), (0.0, 0.0, 0.0, 1.0)))
ob_fishkd_bowl.location = (0.07309, 0.1179, 0.3774)
ob_fishkd_bowl.rotation_euler = (0.0, 0.0, -0.5727)
ob_fishkd_bowl.scale = (1.348, 1.348, 1.348)
ob_fishkd_bowl.lineart.crease_threshold = 0.0
ob_sushi.parent = ob_fishkd_base
ob_sushi.location = (-1.89, -0.9786, 0.3214)
ob_sushi.lineart.crease_threshold = 0.0

# ---- collection membership
col_collection_1.objects.link(ob_fishkd_base)
col_collection_1.objects.link(ob_fishkd_ramp)
col_collection_1.objects.link(ob_rotator)
col_collection_1.objects.link(ob_fishkd_bowl)
col_collection_1.objects.link(ob_sushi)

# ---- scene / render settings (as saved in the file)
scene.frame_start = 1; scene.frame_end = 250; scene.frame_set(1)
scene.render.engine = 'BLENDER_EEVEE_NEXT'
scene.render.resolution_percentage = 50
scene.render.dither_intensity = 0.0
scene.cycles.use_denoising = False
scene.cycles.samples = 128
scene.cycles.sampling_pattern = 'TABULATED_SOBOL'
scene.cycles.use_adaptive_sampling = False
scene.cycles.use_light_tree = False
scene.cycles.blur_glossy = 0.0
scene.cycles.sample_clamp_indirect = 0.0
scene.view_settings.view_transform = 'Standard'
bpy.context.view_layer.update()

# ---- added for rendering (the .blend has no active camera and no usable light): camera, sun
cam_auto = bpy.data.cameras.new('AutoCamera')
cam_auto.lens = 50.0
cam_auto.sensor_width = 36.0
cam_auto.clip_end = 1000.0
ob_auto_camera = bpy.data.objects.new('AutoCamera', cam_auto)
scene.collection.objects.link(ob_auto_camera)
ob_auto_camera.location = (8.10192, -9.7223, 7.16679)
ob_auto_camera.rotation_euler = (1.09748, -7.21219e-08, 0.694738)
scene.camera = ob_auto_camera
light_auto_sun = bpy.data.lights.new('AutoSun', 'SUN')
light_auto_sun.energy = 3.0
light_auto_sun.angle = 0.0523599
ob_auto_sun = bpy.data.objects.new('AutoSun', light_auto_sun)
scene.collection.objects.link(ob_auto_sun)
ob_auto_sun.rotation_euler = (0.872665, 0.174533, 0.523599)
bpy.context.view_layer.update()
